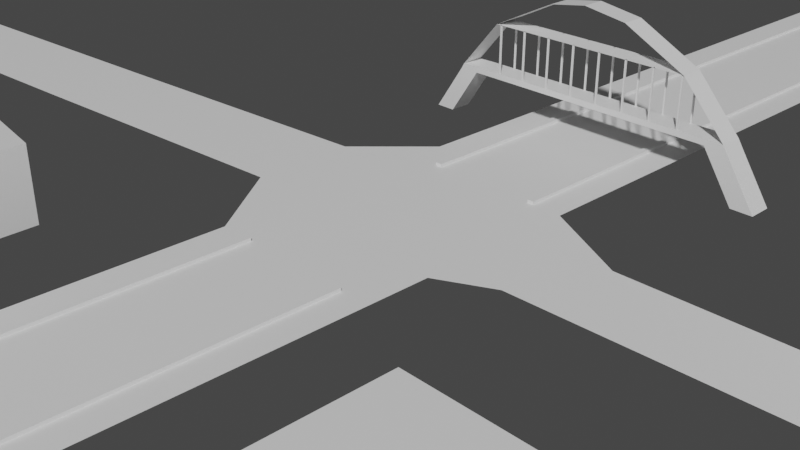 # Source: reforma.blend  (saved by Blender 2.82.7; exported with 4.5.12 LTS)
import bpy
from mathutils import Matrix  # noqa: F401  (used for matrix-valued properties, if any)

bpy.ops.wm.read_factory_settings(use_empty=True)
scene = bpy.context.scene
scene.name = 'Scene'

# ---- collections
col_collection = bpy.data.collections.new('Collection'); scene.collection.children.link(col_collection)

# ---- materials (node trees are filled in below, after node groups)
mat_marsnull = bpy.data.materials.new('MARSNULL')
mat_marsnull.use_transparent_shadow = False

# ---- material node trees
mat_marsnull.use_nodes = True; mat_marsnull.node_tree.nodes.clear()
_N = mat_marsnull.node_tree.nodes; _L = mat_marsnull.node_tree.links
n0 = _N.new('ShaderNodeOutputMaterial'); n0.name = 'Material Output'; n0.location = (300, 300)
n1 = _N.new('ShaderNodeBsdfPrincipled'); n1.name = 'Principled BSDF'; n1.location = (10, 300)
n1.distribution = 'GGX'
n1.subsurface_method = 'BURLEY'
n1.inputs[3].default_value = 1.45
n1.inputs[27].default_value = (0.0, 0.0, 0.0, 1.0)
n1.inputs[28].default_value = 1.0
_L.new(n1.outputs[0], n0.inputs[0])
n0.is_active_output = True

# ---- world
world_world = bpy.data.worlds.new('World'); scene.world = world_world
world_world.use_nodes = True; world_world.node_tree.nodes.clear()
_N = world_world.node_tree.nodes; _L = world_world.node_tree.links
n0 = _N.new('ShaderNodeOutputWorld'); n0.name = 'World Output'; n0.location = (300, 300)
n1 = _N.new('ShaderNodeBackground'); n1.name = 'Background'; n1.location = (10, 300)
n1.inputs[0].default_value = (0.05088, 0.05088, 0.05088, 1.0)
_L.new(n1.outputs[0], n0.inputs[0])
n0.is_active_output = True
world_world.color = (0.05088, 0.05088, 0.05088)
world_world.use_sun_shadow = False
world_world.sun_shadow_jitter_overblur = 0.0

# ---- cameras
cam_camera = bpy.data.cameras.new('Camera')
cam_camera.clip_end = 100.0
cam_camera.ortho_scale = 7.314

# ---- meshes
me_plane = bpy.data.meshes.new('Plane')
me_plane.from_pydata([(7.596, -0.4635, 0.001617), (7.596, -0.2453, 0.001617), (7.596, 0.1365, 0.001617), (-41.05, 0.3503, 0.001617), (-40.91, -0.5458, 0.001617), (-12.71, -0.2833, 0.001617), (-15.53, -0.3095, 0.001617), (-18.35, -0.3358, 0.001617), (-21.17, -0.362, 0.001617), (-23.99, -0.3883, 0.001617), (-26.81, -0.4145, 0.001617), (-29.63, -0.4408, 0.001617), (-32.45, -0.467, 0.001617), (-35.27, -0.4933, 0.001617), (-38.09, -0.5195, 0.001617), (-12.94, 0.6052, 0.001617), (-15.75, 0.5797, 0.001617), (-18.56, 0.5542, 0.001617), (-21.37, 0.5287, 0.001617), (-24.19, 0.5033, 0.001617), (-27.0, 0.4778, 0.001617), (-29.81, 0.4523, 0.001617), (-32.62, 0.4268, 0.001617), (-35.43, 0.4013, 0.001617), (-38.24, 0.3758, 0.001617), (9.13, -0.2662, 0.001618), (44.48, -0.1279, 0.001618), (44.43, 0.5305, 0.001618), (-4.445, 2.981, 0.001617), (5.082, 2.981, 0.001617), (-5.047, 2.456, 0.001617), (-4.445, 2.456, 0.001617), (20.12, 0.4932, 0.001618), (24.98, 0.5006, 0.001618), (29.84, 0.5081, 0.001618), (11.96, -0.2344, 0.001618), (34.7, 0.5155, 0.001618), (39.57, 0.523, 0.001618), (17.38, -0.2167, 0.001618), (22.8, -0.1989, 0.001618), (28.22, -0.1812, 0.001618), (33.64, -0.1634, 0.001618), (39.06, -0.1457, 0.001618), (15.26, 0.4857, 0.001618), (7.515, 0.5947, 0.001617), (7.596, 10.68, 0.001617), (-7.561, 10.68, 0.001617), (-82.11, -0.005937, 0.001617), (-81.97, -0.902, 0.001617), (-78.81, -0.8746, 0.001617), (-75.65, -0.8472, 0.001617), (-72.49, -0.8198, 0.001617), (-69.34, -0.7924, 0.001617), (-66.18, -0.765, 0.001617), (-63.02, -0.7376, 0.001617), (-59.86, -0.7102, 0.001617), (-56.7, -0.6828, 0.001617), (-53.54, -0.6554, 0.001617), (-50.38, -0.628, 0.001617), (-47.22, -0.6006, 0.001617), (-44.06, -0.5732, 0.001617), (-44.21, 0.3229, 0.001617), (-47.37, 0.2955, 0.001617), (-50.52, 0.2681, 0.001617), (-53.68, 0.2407, 0.001617), (-56.84, 0.2133, 0.001617), (-60.0, 0.1859, 0.001617), (-63.16, 0.1585, 0.001617), (-66.32, 0.1311, 0.001617), (-69.48, 0.1037, 0.001617), (-72.64, 0.07628, 0.001617), (-75.8, 0.04888, 0.001617), (-78.96, 0.02147, 0.001617), (-7.561, -14.14, 0.001617), (7.596, -14.14, 0.001617), (-7.561, -4.65, 0.001617), (-7.561, -4.127, 0.001617), (-7.561, -3.603, 0.001617), (-7.561, -3.08, 0.001617), (-7.561, -2.557, 0.001617), (-7.561, -2.033, 0.001617), (-7.561, -1.51, 0.001617), (-7.561, -0.9868, 0.001617), (7.596, -0.9868, 0.001617), (7.596, -1.51, 0.001617), (7.596, -2.033, 0.001617), (7.596, -2.557, 0.001617), (7.596, -3.08, 0.001617), (7.596, -3.603, 0.001617), (7.596, -4.127, 0.001617), (7.596, -4.65, 0.001617), (7.596, 4.557, 0.001617), (7.596, 4.031, 0.001617), (7.596, 3.506, 0.001617), (7.596, 2.981, 0.001617), (7.596, 2.456, 0.001617), (7.596, 1.93, 0.001617), (7.596, 1.405, 0.001617), (7.596, 0.8799, 0.001617), (-7.561, 1.176, 0.001617), (-7.561, 1.405, 0.001617), (-7.561, 1.93, 0.001617), (-7.561, 2.456, 0.001617), (-7.561, 2.981, 0.001617), (-7.561, 3.506, 0.001617), (-7.561, 4.031, 0.001617), (-7.561, 4.557, 0.001617), (5.082, 2.456, 0.001617), (-5.047, 1.93, 0.001617), (-4.445, 1.93, 0.001617), (5.082, 1.93, 0.001617), (-5.047, 1.405, 0.001617), (-4.445, 1.405, 0.001617), (5.082, 1.405, 0.001617), (-5.047, 0.8799, 0.001617), (-4.445, 0.8799, 0.001617), (5.082, 0.8799, 0.001617), (-5.047, -4.65, 0.001617), (-4.445, -4.65, 0.001617), (5.082, -4.65, 0.001617), (-5.047, -4.127, 0.001617), (-4.445, -4.127, 0.001617), (5.082, -4.127, 0.001617), (-5.047, -3.603, 0.001617), (-4.445, -3.603, 0.001617), (5.082, -3.603, 0.001617), (-5.047, -3.08, 0.001617), (7.596, -5.513, 0.001617), (7.596, -6.375, 0.001617), (7.596, -7.238, 0.001617), (7.596, -8.101, 0.001617), (7.596, -8.964, 0.001617), (7.596, -9.826, 0.001617), (7.596, -10.69, 0.001617), (7.596, -11.55, 0.001617), (7.596, -12.41, 0.001617), (7.596, -13.28, 0.001617), (-7.561, -13.28, 0.001617), (-7.561, -12.41, 0.001617), (-7.561, -11.55, 0.001617), (-7.561, -10.69, 0.001617), (-7.561, -9.826, 0.001617), (-7.561, -8.964, 0.001617), (-7.561, -8.101, 0.001617), (-7.561, -7.238, 0.001617), (-7.561, -6.375, 0.001617), (-7.561, -5.513, 0.001617), (-7.561, 5.237, 0.001617), (-7.561, 5.917, 0.001617), (-7.561, 6.597, 0.001617), (-7.561, 7.277, 0.001617), (-7.561, 7.957, 0.001617), (-7.561, 8.637, 0.001617), (-7.561, 9.317, 0.001617), (-7.561, 9.997, 0.001617), (7.596, 9.997, 0.001617), (7.596, 9.317, 0.001617), (7.596, 8.637, 0.001617), (7.596, 7.957, 0.001617), (7.596, 7.277, 0.001617), (7.596, 6.597, 0.001617), (7.596, 5.917, 0.001617), (7.596, 5.237, 0.001617), (-4.445, -3.08, 0.001617), (5.082, -3.08, 0.001617), (-5.047, -2.557, 0.001617), (-4.445, -2.557, 0.001617), (5.082, -2.557, 0.001617), (-5.047, -2.033, 0.001617), (-4.445, -2.033, 0.001617), (5.082, -2.033, 0.001617), (-5.047, -1.51, 0.001617), (-4.445, -1.51, 0.001617), (5.082, -1.51, 0.001617), (-5.047, -0.9868, 0.001617), (-4.445, -0.9868, 0.001617), (5.082, -0.9868, 0.001617), (-5.047, -14.14, 0.001617), (-4.445, -14.14, 0.001617), (5.082, -14.14, 0.001617), (5.082, 10.68, 0.001617), (-4.445, 10.68, 0.001617), (-5.047, 10.68, 0.001617), (-5.047, 2.981, 0.001617), (5.082, 3.506, 0.001617), (-4.445, 3.506, 0.001617), (-5.047, 3.506, 0.001617), (5.082, 4.031, 0.001617), (-4.445, 4.031, 0.001617), (-5.047, 4.031, 0.001617), (5.082, 4.557, 0.001617), (-4.445, 4.557, 0.001617), (-5.047, 4.557, 0.001617), (5.082, -5.513, 0.001617), (-4.445, -5.513, 0.001617), (-5.047, -5.513, 0.001617), (5.082, -6.375, 0.001617), (-4.445, -6.375, 0.001617), (-5.047, -6.375, 0.001617), (5.082, -7.238, 0.001617), (-4.445, -7.238, 0.001617), (-5.047, -7.238, 0.001617), (5.082, -8.101, 0.001617), (-4.445, -8.101, 0.001617), (-5.047, -8.101, 0.001617), (5.082, -8.964, 0.001617), (-4.445, -8.964, 0.001617), (-5.047, -8.964, 0.001617), (5.082, -9.826, 0.001617), (-4.445, -9.826, 0.001617), (-5.047, -9.826, 0.001617), (5.082, -10.69, 0.001617), (-4.445, -10.69, 0.001617), (-5.047, -10.69, 0.001617), (5.082, -11.55, 0.001617), (-4.445, -11.55, 0.001617), (-5.047, -11.55, 0.001617), (5.082, -12.41, 0.001617), (-4.445, -12.41, 0.001617), (-5.047, -12.41, 0.001617), (5.082, -13.28, 0.001617), (-4.445, -13.28, 0.001617), (-5.047, -13.28, 0.001617), (5.082, 5.237, 0.001617), (-4.445, 5.237, 0.001617), (-5.047, 5.237, 0.001617), (5.082, 5.917, 0.001617), (-4.445, 5.917, 0.001617), (-5.047, 5.917, 0.001617), (5.082, 6.597, 0.001617), (-4.445, 6.597, 0.001617), (-5.047, 6.597, 0.001617), (5.082, 7.277, 0.001617), (-4.445, 7.277, 0.001617), (-5.047, 7.277, 0.001617), (5.082, 7.957, 0.001617), (-4.445, 7.957, 0.001617), (-5.047, 7.957, 0.001617), (5.082, 8.637, 0.001617), (-4.445, 8.637, 0.001617), (-5.047, 8.637, 0.001617), (5.082, 9.317, 0.001617), (-4.445, 9.317, 0.001617), (-5.047, 9.317, 0.001617), (5.082, 9.997, 0.001617), (-4.445, 9.997, 0.001617), (-5.047, 9.997, 0.001617), (4.532, 7.277, 0.001617), (4.532, 6.597, 0.001617), (4.532, 5.917, 0.001617), (4.532, 5.237, 0.001617), (4.532, -13.28, 0.001617), (4.532, -12.41, 0.001617), (4.532, -11.55, 0.001617), (4.532, -10.69, 0.001617), (4.532, -9.826, 0.001617), (4.532, -8.964, 0.001617), (4.532, -8.101, 0.001617), (4.532, -7.238, 0.001617), (4.532, -6.375, 0.001617), (4.532, -5.513, 0.001617), (4.532, 4.557, 0.001617), (4.532, 4.031, 0.001617), (4.532, 3.506, 0.001617), (4.532, 2.981, 0.001617), (4.532, 2.456, 0.001617), (4.532, 1.93, 0.001617), (4.532, 1.405, 0.001617), (4.532, 0.8799, 0.001617), (4.532, -4.65, 0.001617), (4.532, -4.127, 0.001617), (4.532, -3.603, 0.001617), (4.532, -3.08, 0.001617), (4.532, -2.557, 0.001617), (4.532, -2.033, 0.001617), (4.532, -1.51, 0.001617), (4.532, -0.9868, 0.001617), (4.532, -14.14, 0.001617), (4.532, 10.68, 0.001617), (4.532, 7.957, 0.001617), (4.532, 8.637, 0.001617), (4.532, 9.317, 0.001617), (4.532, 9.997, 0.001617), (-4.445, -13.28, 0.2567), (-5.047, -13.28, 0.2567), (-4.445, -12.41, 0.2567), (-5.047, -12.41, 0.2567), (-4.445, -11.55, 0.2567), (-5.047, -11.55, 0.2567), (-4.445, -10.69, 0.2567), (-5.047, -10.69, 0.2567), (-4.445, -9.826, 0.2567), (-5.047, -9.826, 0.2567), (-4.445, -8.964, 0.2567), (-5.047, -8.964, 0.2567), (-4.445, -8.101, 0.2567), (-5.047, -8.101, 0.2567), (-4.445, -7.238, 0.2567), (-5.047, -7.238, 0.2567), (-4.445, -6.375, 0.2567), (-5.047, -6.375, 0.2567), (-4.445, -5.513, 0.2567), (-5.047, -5.513, 0.2567), (-4.445, -4.65, 0.2567), (-5.047, -4.65, 0.2567), (-4.445, -4.127, 0.2567), (-5.047, -4.127, 0.2567), (-4.445, -3.603, 0.2567), (-5.047, -3.603, 0.2567), (-4.445, -3.08, 0.2567), (-5.047, -3.08, 0.2567), (-4.445, -2.557, 0.2567), (-5.047, -2.557, 0.2567), (-4.445, -2.033, 0.2567), (-5.047, -2.033, 0.2567), (-4.445, -1.51, 0.2567), (-5.047, -1.51, 0.2567), (-4.445, -0.9868, 0.2567), (-5.047, -0.9868, 0.2567), (-4.445, -14.14, 0.2567), (-5.047, -14.14, 0.2567), (5.082, -13.28, 0.2567), (5.082, -12.41, 0.2567), (5.082, -11.55, 0.2567), (5.082, -10.69, 0.2567), (5.082, -9.826, 0.2567), (5.082, -8.964, 0.2567), (5.082, -8.101, 0.2567), (5.082, -7.238, 0.2567), (5.082, -6.375, 0.2567), (5.082, -5.513, 0.2567), (5.082, -4.65, 0.2567), (5.082, -4.127, 0.2567), (5.082, -3.603, 0.2567), (5.082, -3.08, 0.2567), (5.082, -2.557, 0.2567), (5.082, -2.033, 0.2567), (5.082, -1.51, 0.2567), (5.082, -0.9868, 0.2567), (5.082, -14.14, 0.2567), (4.532, -13.28, 0.2567), (4.532, -12.41, 0.2567), (4.532, -11.55, 0.2567), (4.532, -10.69, 0.2567), (4.532, -9.826, 0.2567), (4.532, -8.964, 0.2567), (4.532, -8.101, 0.2567), (4.532, -7.238, 0.2567), (4.532, -6.375, 0.2567), (4.532, -5.513, 0.2567), (4.532, -4.65, 0.2567), (4.532, -4.127, 0.2567), (4.532, -3.603, 0.2567), (4.532, -3.08, 0.2567), (4.532, -2.557, 0.2567), (4.532, -2.033, 0.2567), (4.532, -1.51, 0.2567), (4.532, -0.9868, 0.2567), (4.532, -14.14, 0.2567), (-4.445, 7.277, 0.2567), (-5.047, 7.277, 0.2567), (-4.445, 6.597, 0.2567), (-5.047, 6.597, 0.2567), (-4.445, 5.917, 0.2567), (-5.047, 5.917, 0.2567), (-4.445, 5.237, 0.2567), (-5.047, 5.237, 0.2567), (-4.445, 4.557, 0.2567), (-5.047, 4.557, 0.2567), (-4.445, 4.031, 0.2567), (-5.047, 4.031, 0.2567), (-4.445, 3.506, 0.2567), (-5.047, 3.506, 0.2567), (-4.445, 2.981, 0.2567), (-5.047, 2.981, 0.2567), (-4.445, 2.456, 0.2567), (-5.047, 2.456, 0.2567), (-4.445, 1.93, 0.2567), (-5.047, 1.93, 0.2567), (-4.445, 1.405, 0.2567), (-5.047, 1.405, 0.2567), (-4.445, 0.8799, 0.2567), (-5.047, 0.8799, 0.2567), (-5.047, 10.68, 0.2567), (-4.445, 10.68, 0.2567), (-4.445, 7.957, 0.2567), (-5.047, 7.957, 0.2567), (-4.445, 8.637, 0.2567), (-5.047, 8.637, 0.2567), (-4.445, 9.317, 0.2567), (-5.047, 9.317, 0.2567), (-4.445, 9.997, 0.2567), (-5.047, 9.997, 0.2567), (4.532, 10.68, 0.2567), (5.082, 10.68, 0.2567), (5.082, 9.317, 0.2567), (5.082, 9.997, 0.2567), (5.082, 8.637, 0.2567), (5.082, 7.957, 0.2567), (5.082, 7.277, 0.2567), (5.082, 6.597, 0.2567), (5.082, 5.917, 0.2567), (5.082, 5.237, 0.2567), (5.082, 4.557, 0.2567), (5.082, 4.031, 0.2567), (5.082, 3.506, 0.2567), (5.082, 2.981, 0.2567), (5.082, 2.456, 0.2567), (5.082, 1.93, 0.2567), (5.082, 1.405, 0.2567), (5.082, 0.8799, 0.2567), (4.532, 7.277, 0.2567), (4.532, 6.597, 0.2567), (4.532, 5.917, 0.2567), (4.532, 5.237, 0.2567), (4.532, 4.557, 0.2567), (4.532, 4.031, 0.2567), (4.532, 3.506, 0.2567), (4.532, 2.981, 0.2567), (4.532, 2.456, 0.2567), (4.532, 1.93, 0.2567), (4.532, 1.405, 0.2567), (4.532, 0.8799, 0.2567), (4.532, 7.957, 0.2567), (4.532, 8.637, 0.2567), (4.532, 9.317, 0.2567), (4.532, 9.997, 0.2567), (1.575, 0.5082, 0.001617), (1.167, -0.4751, 0.001617), (-4.445, -0.05344, 0.001617), (-7.058, -0.6135, 0.001617), (-6.556, -0.2401, 0.001617), (-6.053, 0.1332, 0.001617), (-5.55, 0.5066, 0.001617), (-11.87, 0.7194, 0.001617), (-10.79, 0.8336, 0.001617), (-9.714, 0.9478, 0.001617), (-8.638, 1.062, 0.001617), (-4.445, -0.8001, 0.001617), (-4.445, -0.4268, 0.001617), (-4.445, -0.2401, 0.001617)], [], [(14, 13, 23, 24), (13, 12, 22, 23), (12, 11, 21, 22), (11, 10, 20, 21), (10, 9, 19, 20), (9, 8, 18, 19), (8, 7, 17, 18), (7, 6, 16, 17), (244, 155, 45, 180), (222, 177, 73, 137), (49, 72, 47, 48), (4, 3, 61, 60), (60, 61, 62, 59), (59, 62, 63, 58), (58, 63, 64, 57), (57, 64, 65, 56), (56, 65, 66, 55), (55, 66, 67, 54), (54, 67, 68, 53), (53, 68, 69, 52), (52, 69, 70, 51), (51, 70, 71, 50), (50, 71, 72, 49), (44, 2, 43), (2, 1, 25), (24, 3, 4, 14), (174, 171, 81, 82), (171, 168, 80, 81), (168, 165, 79, 80), (165, 126, 78, 79), (126, 123, 77, 78), (123, 120, 76, 77), (120, 117, 75, 76), (116, 98, 97, 113), (113, 97, 96, 110), (110, 96, 95, 107), (107, 95, 94, 29), (29, 94, 93, 184), (184, 93, 92, 187), (187, 92, 91, 190), (1, 25, 0), (35, 0, 25), (38, 35, 43, 32), (26, 42, 37, 27), (42, 41, 36, 37), (41, 40, 34, 36), (40, 39, 33, 34), (39, 38, 32, 33), (216, 213, 290, 288), (269, 260, 194, 118), (90, 127, 193, 119), (275, 276, 357, 356), (260, 259, 197, 194), (127, 128, 196, 193), (254, 255, 344, 343), (259, 258, 200, 197), (128, 129, 199, 196), (164, 125, 333, 334), (258, 257, 203, 200), (129, 130, 202, 199), (177, 222, 284, 320), (257, 256, 206, 203), (130, 131, 205, 202), (212, 215, 287, 289), (256, 255, 209, 206), (131, 132, 208, 205), (253, 254, 343, 342), (255, 254, 212, 209), (132, 133, 211, 208), (120, 123, 308, 306), (117, 195, 146, 75), (195, 198, 145, 146), (198, 201, 144, 145), (201, 204, 143, 144), (204, 207, 142, 143), (207, 210, 141, 142), (210, 213, 140, 141), (213, 216, 139, 140), (216, 219, 138, 139), (219, 222, 137, 138), (190, 91, 162, 223), (223, 162, 161, 226), (226, 161, 160, 229), (229, 160, 159, 232), (232, 159, 158, 235), (235, 158, 157, 238), (238, 157, 156, 241), (241, 156, 155, 244), (254, 253, 215, 212), (133, 134, 214, 211), (221, 178, 319, 283), (253, 252, 218, 215), (134, 135, 217, 214), (211, 214, 323, 324), (252, 251, 221, 218), (135, 136, 220, 217), (184, 187, 404, 405), (185, 188, 369, 371), (106, 192, 225, 147), (238, 241, 395, 397), (239, 242, 389, 387), (147, 225, 228, 148), (281, 280, 424, 425), (182, 246, 392, 383), (148, 228, 231, 149), (113, 110, 408, 409), (189, 186, 372, 370), (149, 231, 234, 150), (268, 116, 410, 422), (243, 240, 388, 390), (150, 234, 237, 151), (282, 281, 425, 426), (112, 109, 377, 379), (151, 237, 240, 152), (226, 229, 400, 401), (227, 230, 361, 363), (152, 240, 243, 153), (261, 262, 416, 415), (108, 111, 380, 378), (153, 243, 246, 154), (105, 189, 192, 106), (231, 228, 364, 362), (187, 190, 403, 404), (104, 186, 189, 105), (188, 191, 367, 369), (241, 244, 396, 395), (103, 183, 186, 104), (242, 245, 391, 389), (262, 263, 417, 416), (102, 30, 183, 103), (181, 182, 383, 384), (110, 107, 407, 408), (101, 108, 30, 102), (192, 189, 370, 368), (263, 264, 418, 417), (100, 111, 108, 101), (246, 243, 390, 392), (229, 232, 399, 400), (99, 114, 111, 100), (109, 31, 375, 377), (180, 278, 393, 394), (89, 90, 119, 122), (270, 269, 118, 121), (252, 253, 342, 341), (88, 89, 122, 125), (271, 270, 121, 124), (124, 121, 305, 307), (87, 88, 125, 164), (272, 271, 124, 163), (220, 179, 339, 321), (86, 87, 164, 167), (273, 272, 163, 166), (219, 216, 288, 286), (85, 86, 167, 170), (274, 273, 166, 169), (251, 252, 341, 340), (84, 85, 170, 173), (275, 274, 169, 172), (125, 122, 332, 333), (83, 84, 173, 176), (276, 275, 172, 175), (215, 218, 285, 287), (136, 74, 179, 220), (251, 277, 178, 221), (277, 251, 340, 358), (154, 246, 182, 46), (230, 233, 359, 361), (264, 265, 419, 418), (35, 25, 2, 43), (245, 282, 278, 181), (117, 120, 306, 304), (214, 217, 322, 323), (195, 117, 304, 302), (121, 118, 303, 305), (222, 219, 286, 284), (118, 194, 301, 303), (122, 119, 331, 332), (218, 221, 283, 285), (115, 268, 267, 112), (112, 267, 266, 109), (109, 266, 265, 31), (31, 265, 264, 28), (28, 264, 263, 185), (185, 263, 262, 188), (188, 262, 261, 191), (242, 281, 282, 245), (239, 280, 281, 242), (236, 279, 280, 239), (233, 247, 279, 236), (230, 248, 247, 233), (227, 249, 248, 230), (224, 250, 249, 227), (191, 261, 250, 224), (119, 193, 330, 331), (217, 220, 321, 322), (198, 195, 302, 300), (194, 197, 299, 301), (178, 177, 320, 319), (193, 196, 329, 330), (201, 198, 300, 298), (197, 200, 297, 299), (174, 175, 317, 318), (171, 174, 318, 316), (303, 301, 302, 304), (301, 299, 300, 302), (299, 297, 298, 300), (297, 295, 296, 298), (295, 293, 294, 296), (293, 291, 292, 294), (291, 289, 290, 292), (289, 287, 288, 290), (287, 285, 286, 288), (285, 283, 284, 286), (305, 303, 304, 306), (307, 305, 306, 308), (309, 307, 308, 310), (311, 309, 310, 312), (313, 311, 312, 314), (315, 313, 314, 316), (317, 315, 316, 318), (283, 319, 320, 284), (321, 339, 358, 340), (338, 337, 356, 357), (337, 336, 355, 356), (336, 335, 354, 355), (335, 334, 353, 354), (334, 333, 352, 353), (333, 332, 351, 352), (332, 331, 350, 351), (322, 321, 340, 341), (323, 322, 341, 342), (324, 323, 342, 343), (325, 324, 343, 344), (326, 325, 344, 345), (327, 326, 345, 346), (328, 327, 346, 347), (329, 328, 347, 348), (330, 329, 348, 349), (331, 330, 349, 350), (163, 124, 307, 309), (255, 256, 345, 344), (274, 275, 356, 355), (208, 211, 324, 325), (123, 126, 310, 308), (256, 257, 346, 345), (273, 274, 355, 354), (209, 212, 289, 291), (167, 164, 334, 335), (257, 258, 347, 346), (272, 273, 354, 353), (213, 210, 292, 290), (166, 163, 309, 311), (258, 259, 348, 347), (271, 272, 353, 352), (205, 208, 325, 326), (126, 165, 312, 310), (259, 260, 349, 348), (270, 271, 352, 351), (206, 209, 291, 293), (170, 167, 335, 336), (260, 269, 350, 349), (269, 270, 351, 350), (210, 207, 294, 292), (169, 166, 311, 313), (202, 205, 326, 327), (165, 168, 314, 312), (203, 206, 293, 295), (173, 170, 336, 337), (207, 204, 296, 294), (276, 176, 338, 357), (172, 169, 313, 315), (199, 202, 327, 328), (179, 277, 358, 339), (168, 171, 316, 314), (200, 203, 295, 297), (176, 173, 337, 338), (204, 201, 298, 296), (175, 172, 315, 317), (196, 199, 328, 329), (368, 367, 365, 366), (366, 365, 363, 364), (364, 363, 361, 362), (362, 361, 359, 360), (360, 359, 385, 386), (386, 385, 387, 388), (388, 387, 389, 390), (390, 389, 391, 392), (370, 369, 367, 368), (372, 371, 369, 370), (374, 373, 371, 372), (376, 375, 373, 374), (378, 377, 375, 376), (380, 379, 377, 378), (382, 381, 379, 380), (392, 391, 384, 383), (228, 225, 366, 364), (245, 181, 384, 391), (111, 114, 382, 380), (224, 227, 363, 365), (115, 112, 379, 381), (240, 237, 386, 388), (186, 183, 374, 372), (236, 239, 387, 385), (28, 185, 371, 373), (225, 192, 368, 366), (191, 224, 365, 367), (237, 234, 360, 386), (183, 30, 376, 374), (233, 236, 385, 359), (114, 115, 381, 382), (31, 28, 373, 375), (234, 231, 362, 360), (30, 108, 378, 376), (415, 403, 402, 414), (414, 402, 401, 413), (413, 401, 400, 412), (412, 400, 399, 411), (411, 399, 398, 423), (423, 398, 397, 424), (424, 397, 395, 425), (425, 395, 396, 426), (416, 404, 403, 415), (417, 405, 404, 416), (418, 406, 405, 417), (419, 407, 406, 418), (420, 408, 407, 419), (421, 409, 408, 420), (422, 410, 409, 421), (426, 396, 394, 393), (280, 279, 423, 424), (244, 180, 394, 396), (223, 226, 401, 402), (279, 247, 411, 423), (116, 113, 409, 410), (247, 248, 412, 411), (235, 238, 397, 398), (29, 184, 405, 406), (248, 249, 413, 412), (190, 223, 402, 403), (249, 250, 414, 413), (267, 268, 422, 421), (278, 282, 426, 393), (250, 261, 415, 414), (232, 235, 398, 399), (266, 267, 421, 420), (107, 29, 406, 407), (265, 266, 420, 419), (6, 5, 15, 16), (437, 433, 114, 99), (83, 176, 0), (98, 44, 43), (116, 44, 98), (2, 44, 116, 268), (15, 5, 82), (1, 0, 176, 276), (268, 115, 427, 2), (174, 438, 175), (175, 428, 2, 276), (2, 276, 1), (427, 115, 433), (427, 428, 2), (427, 429, 428), (429, 432, 431, 440), (440, 431, 439), (430, 438, 439, 431), (174, 82, 430, 438), (433, 429, 427), (114, 433, 115), (432, 429, 433), (15, 82, 430, 434), (434, 430, 431, 435), (435, 431, 432, 436), (436, 432, 433, 437), (428, 175, 439), (428, 429, 439)])
_uv = me_plane.uv_layers.new(name='UVMap')
_uv.uv.foreach_set('vector', [0.0, 0.0, 0.0, 0.0, 0.0, 0.0, 0.0, 0.0, 0.0, 0.0, 0.0, 0.0, 0.0, 0.0, 0.0, 0.0, 0.0, 0.0, 0.0, 0.0, 0.0, 0.0, 0.0, 0.0, 0.0, 0.0, 0.0, 0.0, 0.0, 0.0, 0.0, 0.0, 0.0, 0.0, 0.0, 0.0, 0.0, 0.0, 0.0, 0.0, 0.0, 0.0, 0.0, 0.0, 0.0, 0.0, 0.0, 0.0, 0.0, 0.0, 0.0, 0.0, 0.0, 0.0, 0.0, 0.0, 0.0, 0.0, 0.0, 0.0, 0.0, 0.0, 0.0, 0.0, 0.0, 0.0, 0.0, 0.0, 0.0, 0.0, 0.0, 0.0, 0.0, 0.0, 0.0, 0.0, 0.0, 0.0, 0.0, 0.0, 0.0, 0.0, 0.0, 0.0, 0.0, 0.0, 0.0, 0.0, 0.0, 0.0, 0.0, 0.0, 0.0, 0.0, 0.0, 0.0, 0.0, 0.0, 0.0, 0.0, 0.0, 0.0, 0.0, 0.0, 0.0, 0.0, 0.0, 0.0, 0.0, 0.0, 0.0, 0.0, 0.0, 0.0, 0.0, 0.0, 0.0, 0.0, 0.0, 0.0, 0.0, 0.0, 0.0, 0.0, 0.0, 0.0, 0.0, 0.0, 0.0, 0.0, 0.0, 0.0, 0.0, 0.0, 0.0, 0.0, 0.0, 0.0, 0.0, 0.0, 0.0, 0.0, 0.0, 0.0, 0.0, 0.0, 0.0, 0.0, 0.0, 0.0, 0.0, 0.0, 0.0, 0.0, 0.0, 0.0, 0.0, 0.0, 0.0, 0.0, 0.0, 0.0, 0.0, 0.0, 0.0, 0.0, 0.0, 0.0, 0.0, 0.0, 0.0, 0.0, 0.0, 0.0, 0.0, 0.0, 0.0, 0.0, 0.0, 0.0, 0.0, 0.0, 0.0, 0.0, 0.0, 0.0, 0.0, 0.0, 0.0, 0.0, 0.0, 0.0, 0.0, 0.0, 0.0, 0.0, 0.0, 0.0, 0.0, 0.0, 0.0, 0.0, 0.0, 0.0, 0.0, 0.0, 0.0, 0.0, 0.0, 0.0, 0.0, 0.0, 0.0, 0.0, 0.0, 0.0, 0.0, 0.0, 0.0, 0.0, 0.0, 0.0, 0.0, 0.0, 0.0, 0.0, 0.0, 0.0, 0.0, 0.0, 0.0, 0.0, 0.0, 0.0, 0.0, 0.0, 0.0, 0.0, 0.0, 0.0, 0.0, 0.0, 0.0, 0.0, 0.0, 0.0, 0.0, 0.0, 0.0, 0.0, 0.0, 0.0, 0.0, 0.0, 0.0, 0.0, 0.0, 0.0, 0.0, 0.0, 0.0, 0.0, 0.0, 0.0, 0.0, 0.0, 0.0, 0.0, 0.0, 0.0, 0.0, 0.0, 0.0, 0.0, 0.0, 0.0, 0.0, 0.0, 0.0, 0.0, 0.0, 0.0, 0.0, 0.0, 0.0, 0.0, 0.0, 0.0, 0.0, 0.0, 0.0, 0.0, 0.0, 0.0, 0.0, 0.0, 0.0, 0.0, 0.0, 0.0, 0.0, 0.0, 0.0, 0.0, 0.0, 0.0, 0.0, 0.0, 0.0, 0.0, 0.0, 0.0, 0.0, 0.0, 0.0, 0.0, 0.0, 0.0, 0.0, 0.0, 0.0, 0.0, 0.0, 0.0, 0.0, 0.0, 0.0, 0.0, 0.0, 0.0, 0.0, 0.0, 0.0, 0.0, 0.0, 0.0, 0.0, 0.0, 0.0, 0.0, 0.0, 0.0, 0.0, 0.0, 0.0, 0.0, 0.0, 0.0, 0.0, 0.0, 0.0, 0.0, 0.0, 0.0, 0.0, 0.0, 0.0, 0.0, 0.0, 0.0, 0.0, 0.0, 0.0, 0.0, 0.0, 0.0, 0.0, 0.0, 0.0, 0.0, 0.0, 0.0, 0.0, 0.0, 0.0, 0.0, 0.0, 0.0, 0.0, 0.0, 0.0, 0.0, 0.0, 0.0, 0.0, 0.0, 0.0, 0.0, 0.0, 0.0, 0.0, 0.0, 0.0, 0.0, 0.0, 0.0, 0.0, 0.0, 0.0, 0.0, 0.0, 0.0, 0.0, 0.0, 0.0, 0.0, 0.0, 0.0, 0.0, 0.0, 0.0, 0.0, 0.0, 0.0, 0.0, 0.0, 0.0, 0.0, 0.0, 0.0, 0.0, 0.0, 0.0, 0.0, 0.0, 0.0, 0.0, 0.0, 0.0, 0.0, 0.0, 0.0, 0.0, 0.0, 0.0, 0.0, 0.0, 0.0, 0.0, 0.0, 0.0, 0.0, 0.0, 0.0, 0.0, 0.0, 0.0, 0.0, 0.0, 0.0, 0.0, 0.0, 0.0, 0.0, 0.0, 0.0, 0.0, 0.0, 0.0, 0.0, 0.0, 0.0, 0.0, 0.0, 0.0, 0.0, 0.0, 0.0, 0.0, 0.0, 0.0, 0.0, 0.0, 0.0, 0.0, 0.0, 0.0, 0.0, 0.0, 0.0, 0.0, 0.0, 0.0, 0.0, 0.0, 0.0, 0.0, 0.0, 0.0, 0.0, 0.0, 0.0, 0.0, 0.0, 0.0, 0.0, 0.0, 0.0, 0.0, 0.0, 0.0, 0.0, 0.0, 0.0, 0.0, 0.0, 0.0, 0.0, 0.0, 0.0, 0.0, 0.0, 0.0, 0.0, 0.0, 0.0, 0.0, 0.0, 0.0, 0.0, 0.0, 0.0, 0.0, 0.0, 0.0, 0.0, 0.0, 0.0, 0.0, 0.0, 0.0, 0.0, 0.0, 0.0, 0.0, 0.0, 0.0, 0.0, 0.0, 0.0, 0.0, 0.0, 0.0, 0.0, 0.0, 0.0, 0.0, 0.0, 0.0, 0.0, 0.0, 0.0, 0.0, 0.0, 0.0, 0.0, 0.0, 0.0, 0.0, 0.0, 0.0, 0.0, 0.0, 0.0, 0.0, 0.0, 0.0, 0.0, 0.0, 0.0, 0.0, 0.0, 0.0, 0.0, 0.0, 0.0, 0.0, 0.0, 0.0, 0.0, 0.0, 0.0, 0.0, 0.0, 0.0, 0.0, 0.0, 0.0, 0.0, 0.0, 0.0, 0.0, 0.0, 0.0, 0.0, 0.0, 0.0, 0.0, 0.0, 0.0, 0.0, 0.0, 0.0, 0.0, 0.0, 0.0, 0.0, 0.0, 0.0, 0.0, 0.0, 0.0, 0.0, 0.0, 0.0, 0.0, 0.0, 0.0, 0.0, 0.0, 0.0, 0.0, 0.0, 0.0, 0.0, 0.0, 0.0, 0.0, 0.0, 0.0, 0.0, 0.0, 0.0, 0.0, 0.0, 0.0, 0.0, 0.0, 0.0, 0.0, 0.0, 0.0, 0.0, 0.0, 0.0, 0.0, 0.0, 0.0, 0.0, 0.0, 0.0, 0.0, 0.0, 0.0, 0.0, 0.0, 0.0, 0.0, 0.0, 0.0, 0.0, 0.0, 0.0, 0.0, 0.0, 0.0, 0.0, 0.0, 0.0, 0.0, 0.0, 0.0, 0.0, 0.0, 0.0, 0.0, 0.0, 0.0, 0.0, 0.0, 0.0, 0.0, 0.0, 0.0, 0.0, 0.0, 0.0, 0.0, 0.0, 0.0, 0.0, 0.0, 0.0, 0.0, 0.0, 0.0, 0.0, 0.0, 0.0, 0.0, 0.0, 0.0, 0.0, 0.0, 0.0, 0.0, 0.0, 0.0, 0.0, 0.0, 0.0, 0.0, 0.0, 0.0, 0.0, 0.0, 0.0, 0.0, 0.0, 0.0, 0.0, 0.0, 0.0, 0.0, 0.0, 0.0, 0.0, 0.0, 0.0, 0.0, 0.0, 0.0, 0.0, 0.0, 0.0, 0.0, 0.0, 0.0, 0.0, 0.0, 0.0, 0.0, 0.0, 0.0, 0.0, 0.0, 0.0, 0.0, 0.0, 0.0, 0.0, 0.0, 0.0, 0.0, 0.0, 0.0, 0.0, 0.0, 0.0, 0.0, 0.0, 0.0, 0.0, 0.0, 0.0, 0.0, 0.0, 0.0, 0.0, 0.0, 0.0, 0.0, 0.0, 0.0, 0.0, 0.0, 0.0, 0.0, 0.0, 0.0, 0.0, 0.0, 0.0, 0.0, 0.0, 0.0, 0.0, 0.0, 0.0, 0.0, 0.0, 0.0, 0.0, 0.0, 0.0, 0.0, 0.0, 0.0, 0.0, 0.0, 0.0, 0.0, 0.0, 0.0, 0.0, 0.0, 0.0, 0.0, 0.0, 0.0, 0.0, 0.0, 0.0, 0.0, 0.0, 0.0, 0.0, 0.0, 0.0, 0.0, 0.0, 0.0, 0.0, 0.0, 0.0, 0.0, 0.0, 0.0, 0.0, 0.0, 0.0, 0.0, 0.0, 0.0, 0.0, 0.0, 0.0, 0.0, 0.0, 0.0, 0.0, 0.0, 0.0, 0.0, 0.0, 0.0, 0.0, 0.0, 0.0, 0.0, 0.0, 0.0, 0.0, 0.0, 0.0, 0.0, 0.0, 0.0, 0.0, 0.0, 0.0, 0.0, 0.0, 0.0, 0.0, 0.0, 0.0, 0.0, 0.0, 0.0, 0.0, 0.0, 0.0, 0.0, 0.0, 0.0, 0.0, 0.0, 0.0, 0.0, 0.0, 0.0, 0.0, 0.0, 0.0, 0.0, 0.0, 0.0, 0.0, 0.0, 0.0, 0.0, 0.0, 0.0, 0.0, 0.0, 0.0, 0.0, 0.0, 0.0, 0.0, 0.0, 0.0, 0.0, 0.0, 0.0, 0.0, 0.0, 0.0, 0.0, 0.0, 0.0, 0.0, 0.0, 0.0, 0.0, 0.0, 0.0, 0.0, 0.0, 0.0, 0.0, 0.0, 0.0, 0.0, 0.0, 0.0, 0.0, 0.0, 0.0, 0.0, 0.0, 0.0, 0.0, 0.0, 0.0, 0.0, 0.0, 0.0, 0.0, 0.0, 0.0, 0.0, 0.0, 0.0, 0.0, 0.0, 0.0, 0.0, 0.0, 0.0, 0.0, 0.0, 0.0, 0.0, 0.0, 0.0, 0.0, 0.0, 0.0, 0.0, 0.0, 0.0, 0.0, 0.0, 0.0, 0.0, 0.0, 0.0, 0.0, 0.0, 0.0, 0.0, 0.0, 0.0, 0.0, 0.0, 0.0, 0.0, 0.0, 0.0, 0.0, 0.0, 0.0, 0.0, 0.0, 0.0, 0.0, 0.0, 0.0, 0.0, 0.0, 0.0, 0.0, 0.0, 0.0, 0.0, 0.0, 0.0, 0.0, 0.0, 0.0, 0.0, 0.0, 0.0, 0.0, 0.0, 0.0, 0.0, 0.0, 0.0, 0.0, 0.0, 0.0, 0.0, 0.0, 0.0, 0.0, 0.0, 0.0, 0.0, 0.0, 0.0, 0.0, 0.0, 0.0, 0.0, 0.0, 0.0, 0.0, 0.0, 0.0, 0.0, 0.0, 0.0, 0.0, 0.0, 0.0, 0.0, 0.0, 0.0, 0.0, 0.0, 0.0, 0.0, 0.0, 0.0, 0.0, 0.0, 0.0, 0.0, 0.0, 0.0, 0.0, 0.0, 0.0, 0.0, 0.0, 0.0, 0.0, 0.0, 0.0, 0.0, 0.0, 0.0, 0.0, 0.0, 0.0, 0.0, 0.0, 0.0, 0.0, 0.0, 0.0, 0.0, 0.0, 0.0, 0.0, 0.0, 0.0, 0.0, 0.0, 0.0, 0.0, 0.0, 0.0, 0.0, 0.0, 0.0, 0.0, 0.0, 0.0, 0.0, 0.0, 0.0, 0.0, 0.0, 0.0, 0.0, 0.0, 0.0, 0.0, 0.0, 0.0, 0.0, 0.0, 0.0, 0.0, 0.0, 0.0, 0.0, 0.0, 0.0, 0.0, 0.0, 0.0, 0.0, 0.0, 0.0, 0.0, 0.0, 0.0, 0.0, 0.0, 0.0, 0.0, 0.0, 0.0, 0.0, 0.0, 0.0, 0.0, 0.0, 0.0, 0.0, 0.0, 0.0, 0.0, 0.0, 0.0, 0.0, 0.0, 0.0, 0.0, 0.0, 0.0, 0.0, 0.0, 0.0, 0.0, 0.0, 0.0, 0.0, 0.0, 0.0, 0.0, 0.0, 0.0, 0.0, 0.0, 0.0, 0.0, 0.0, 0.0, 0.0, 0.0, 0.0, 0.0, 0.0, 0.0, 0.0, 0.0, 0.0, 0.0, 0.0, 0.0, 0.0, 0.0, 0.0, 0.0, 0.0, 0.0, 0.0, 0.0, 0.0, 0.0, 0.0, 0.0, 0.0, 0.0, 0.0, 0.0, 0.0, 0.0, 0.0, 0.0, 0.0, 0.0, 0.0, 0.0, 0.0, 0.0, 0.0, 0.0, 0.0, 0.0, 0.0, 0.0, 0.0, 0.0, 0.0, 0.0, 0.0, 0.0, 0.0, 0.0, 0.0, 0.0, 0.0, 0.0, 0.0, 0.0, 0.0, 0.0, 0.0, 0.0, 0.0, 0.0, 0.0, 0.0, 0.0, 0.0, 0.0, 0.0, 0.0, 0.0, 0.0, 0.0, 0.0, 0.0, 0.0, 0.0, 0.0, 0.0, 0.0, 0.0, 0.0, 0.0, 0.0, 0.0, 0.0, 0.0, 0.0, 0.0, 0.0, 0.0, 0.0, 0.0, 0.0, 0.0, 0.0, 0.0, 0.0, 0.0, 0.0, 0.0, 0.0, 0.0, 0.0, 0.0, 0.0, 0.0, 0.0, 0.0, 0.0, 0.0, 0.0, 0.0, 0.0, 0.0, 0.0, 0.0, 0.0, 0.0, 0.0, 0.0, 0.0, 0.0, 0.0, 0.0, 0.0, 0.0, 0.0, 0.0, 0.0, 0.0, 0.0, 0.0, 0.0, 0.0, 0.0, 0.0, 0.0, 0.0, 0.0, 0.0, 0.0, 0.0, 0.0, 0.0, 0.0, 0.0, 0.0, 0.0, 0.0, 0.0, 0.0, 0.0, 0.0, 0.0, 0.0, 0.0, 0.0, 0.0, 0.0, 0.0, 0.0, 0.0, 0.0, 0.0, 0.0, 0.0, 0.0, 0.0, 0.0, 0.0, 0.0, 0.0, 0.0, 0.0, 0.0, 0.0, 0.0, 0.0, 0.0, 0.0, 0.0, 0.0, 0.0, 0.0, 0.0, 0.0, 0.0, 0.0, 0.0, 0.0, 0.0, 0.0, 0.0, 0.0, 0.0, 0.0, 0.0, 0.0, 0.0, 0.0, 0.0, 0.0, 0.0, 0.0, 0.0, 0.0, 0.0, 0.0, 0.0, 0.0, 0.0, 0.0, 0.0, 0.0, 0.0, 0.0, 0.0, 0.0, 0.0, 0.0, 0.0, 0.0, 0.0, 0.0, 0.0, 0.0, 0.0, 0.0, 0.0, 0.0, 0.0, 0.0, 0.0, 0.0, 0.0, 0.0, 0.0, 0.0, 0.0, 0.0, 0.0, 0.0, 0.0, 0.0, 0.0, 0.0, 0.0, 0.0, 0.0, 0.0, 0.0, 0.0, 0.0, 0.0, 0.0, 0.0, 0.0, 0.0, 0.0, 0.0, 0.0, 0.0, 0.0, 0.0, 0.0, 0.0, 0.0, 0.0, 0.0, 0.0, 0.0, 0.0, 0.0, 0.0, 0.0, 0.0, 0.0, 0.0, 0.0, 0.0, 0.0, 0.0, 0.0, 0.0, 0.0, 0.0, 0.0, 0.0, 0.0, 0.0, 0.0, 0.0, 0.0, 0.0, 0.0, 0.0, 0.0, 0.0, 0.0, 0.0, 0.0, 0.0, 0.0, 0.0, 0.0, 0.0, 0.0, 0.0, 0.0, 0.0, 0.0, 0.0, 0.0, 0.0, 0.0, 0.0, 0.0, 0.0, 0.0, 0.0, 0.0, 0.0, 0.0, 0.0, 0.0, 0.0, 0.0, 0.0, 0.0, 0.0, 0.0, 0.0, 0.0, 0.0, 0.0, 0.0, 0.0, 0.0, 0.0, 0.0, 0.0, 0.0, 0.0, 0.0, 0.0, 0.0, 0.0, 0.0, 0.0, 0.0, 0.0, 0.0, 0.0, 0.0, 0.0, 0.0, 0.0, 0.0, 0.0, 0.0, 0.0, 0.0, 0.0, 0.0, 0.0, 0.0, 0.0, 0.0, 0.0, 0.0, 0.0, 0.0, 0.0, 0.0, 0.0, 0.0, 0.0, 0.0, 0.0, 0.0, 0.0, 0.0, 0.0, 0.0, 0.0, 0.0, 0.0, 0.0, 0.0, 0.0, 0.0, 0.0, 0.0, 0.0, 0.0, 0.0, 0.0, 0.0, 0.0, 0.0, 0.0, 0.0, 0.0, 0.0, 0.0, 0.0, 0.0, 0.0, 0.0, 0.0, 0.0, 0.0, 0.0, 0.0, 0.0, 0.0, 0.0, 0.0, 0.0, 0.0, 0.0, 0.0, 0.0, 0.0, 0.0, 0.0, 0.0, 0.0, 0.0, 0.0, 0.0, 0.0, 0.0, 0.0, 0.0, 0.0, 0.0, 0.0, 0.0, 0.0, 0.0, 0.0, 0.0, 0.0, 0.0, 0.0, 0.0, 0.0, 0.0, 0.0, 0.0, 0.0, 0.0, 0.0, 0.0, 0.0, 0.0, 0.0, 0.0, 0.0, 0.0, 0.0, 0.0, 0.0, 0.0, 0.0, 0.0, 0.0, 0.0, 0.0, 0.0, 0.0, 0.0, 0.0, 0.0, 0.0, 0.0, 0.0, 0.0, 0.0, 0.0, 0.0, 0.0, 0.0, 0.0, 0.0, 0.0, 0.0, 0.0, 0.0, 0.0, 0.0, 0.0, 0.0, 0.0, 0.0, 0.0, 0.0, 0.0, 0.0, 0.0, 0.0, 0.0, 0.0, 0.0, 0.0, 0.0, 0.0, 0.0, 0.0, 0.0, 0.0, 0.0, 0.0, 0.0, 0.0, 0.0, 0.0, 0.0, 0.0, 0.0, 0.0, 0.0, 0.0, 0.0, 0.0, 0.0, 0.0, 0.0, 0.0, 0.0, 0.0, 0.0, 0.0, 0.0, 0.0, 0.0, 0.0, 0.0, 0.0, 0.0, 0.0, 0.0, 0.0, 0.0, 0.0, 0.0, 0.0, 0.0, 0.0, 0.0, 0.0, 0.0, 0.0, 0.0, 0.0, 0.0, 0.0, 0.0, 0.0, 0.0, 0.0, 0.0, 0.0, 0.0, 0.0, 0.0, 0.0, 0.0, 0.0, 0.0, 0.0, 0.0, 0.0, 0.0, 0.0, 0.0, 0.0, 0.0, 0.0, 0.0, 0.0, 0.0, 0.0, 0.0, 0.0, 0.0, 0.0, 0.0, 0.0, 0.0, 0.0, 0.0, 0.0, 0.0, 0.0, 0.0, 0.0, 0.0, 0.0, 0.0, 0.0, 0.0, 0.0, 0.0, 0.0, 0.0, 0.0, 0.0, 0.0, 0.0, 0.0, 0.0, 0.0, 0.0, 0.0, 0.0, 0.0, 0.0, 0.0, 0.0, 0.0, 0.0, 0.0, 0.0, 0.0, 0.0, 0.0, 0.0, 0.0, 0.0, 0.0, 0.0, 0.0, 0.0, 0.0, 0.0, 0.0, 0.0, 0.0, 0.0, 0.0, 0.0, 0.0, 0.0, 0.0, 0.0, 0.0, 0.0, 0.0, 0.0, 0.0, 0.0, 0.0, 0.0, 0.0, 0.0, 0.0, 0.0, 0.0, 0.0, 0.0, 0.0, 0.0, 0.0, 0.0, 0.0, 0.0, 0.0, 0.0, 0.0, 0.0, 0.0, 0.0, 0.0, 0.0, 0.0, 0.0, 0.0, 0.0, 0.0, 0.0, 0.0, 0.0, 0.0, 0.0, 0.0, 0.0, 0.0, 0.0, 0.0, 0.0, 0.0, 0.0, 0.0, 0.0, 0.0, 0.0, 0.0, 0.0, 0.0, 0.0, 0.0, 0.0, 0.0, 0.0, 0.0, 0.0, 0.0, 0.0, 0.0, 0.0, 0.0, 0.0, 0.0, 0.0, 0.0, 0.0, 0.0, 0.0, 0.0, 0.0, 0.0, 0.0, 0.0, 0.0, 0.0, 0.0, 0.0, 0.0, 0.0, 0.0, 0.0, 0.0, 0.0, 0.0, 0.0, 0.0, 0.0, 0.0, 0.0, 0.0, 0.0, 0.0, 0.0, 0.0, 0.0, 0.0, 0.0, 0.0, 0.0, 0.0, 0.0, 0.0, 0.0, 0.0, 0.0, 0.0, 0.0, 0.0, 0.0, 0.0, 0.0, 0.0, 0.0, 0.0, 0.0, 0.0, 0.0, 0.0, 0.0, 0.0, 0.0, 0.0, 0.0, 0.0, 0.0, 0.0, 0.0, 0.0, 0.0, 0.0, 0.0, 0.0, 0.0, 0.0, 0.0, 0.0, 0.0, 0.0, 0.0, 0.0, 0.0, 0.0, 0.0, 0.0, 0.0, 0.0, 0.0, 0.0, 0.0, 0.0, 0.0, 0.0, 0.0, 0.0, 0.0, 0.0, 0.0, 0.0, 0.0, 0.0, 0.0, 0.0, 0.0, 0.0, 0.0, 0.0, 0.0, 0.0, 0.0, 0.0, 0.0, 0.0, 0.0, 0.0, 0.0, 0.0, 0.0, 0.0, 0.0, 0.0, 0.0, 0.0, 0.0, 0.0, 0.0, 0.0, 0.0, 0.0, 0.0, 0.0, 0.0, 0.0, 0.0, 0.0, 0.0, 0.0, 0.0, 0.0, 0.0, 0.0, 0.0, 0.0, 0.0, 0.0, 0.0, 0.0, 0.0, 0.0, 0.0, 0.0, 0.0, 0.0, 0.0, 0.0, 0.0, 0.0, 0.0, 0.0, 0.0, 0.0, 0.0, 0.0, 0.0, 0.0, 0.0, 0.0, 0.0, 0.0, 0.0, 0.0, 0.0, 0.0, 0.0, 0.0, 0.0, 0.0, 0.0, 0.0, 0.0, 0.0, 0.0, 0.0, 0.0, 0.0, 0.0, 0.0, 0.0, 0.0, 0.0, 0.0, 0.0, 0.0, 0.0, 0.0, 0.0, 0.0, 0.0, 0.0, 0.0, 0.0, 0.0, 0.0, 0.0, 0.0, 0.0, 0.0, 0.0, 0.0, 0.0, 0.0, 0.0, 0.0, 0.0, 0.0, 0.0, 0.0, 0.0, 0.0, 0.0, 0.0, 0.0, 0.0, 0.0, 0.0, 0.0, 0.0, 0.0, 0.0, 0.0, 0.0, 0.0, 0.0, 0.0, 0.0, 0.0, 0.0, 0.0, 0.0, 0.0, 0.0, 0.0, 0.0, 0.0, 0.0, 0.0, 0.0, 0.0, 0.0, 0.0, 0.0, 0.0, 0.0, 0.0, 0.0, 0.0, 0.0, 0.0, 0.0, 0.0, 0.0, 0.0, 0.0, 0.0, 0.0, 0.0, 0.0, 0.0, 0.0, 0.0, 0.0, 0.0, 0.0, 0.0, 0.0, 0.0, 0.0, 0.0, 0.0, 0.0, 0.0, 0.0, 0.0, 0.0, 0.0, 0.0, 0.0, 0.0, 0.0, 0.0, 0.0, 0.0, 0.0, 0.0, 0.0, 0.0, 0.0, 0.0, 0.0, 0.0, 0.0, 0.0, 0.0, 0.0, 0.0, 0.0, 0.0, 0.0, 0.0, 0.0, 0.0, 0.0, 0.0, 0.0, 0.0, 0.0, 0.0, 0.0, 0.0, 0.0, 0.0, 0.0, 0.0, 0.0, 0.0, 0.0, 0.0, 0.0, 0.0, 0.0, 0.0, 0.0, 0.0, 0.0, 0.0, 0.0, 0.0, 0.0, 0.0, 0.0, 0.0, 0.0, 0.0, 0.0, 0.0, 0.0, 0.0, 0.0, 0.0, 0.0, 0.0, 0.0, 0.0, 0.0, 0.0, 0.0, 0.0, 0.0, 0.0, 0.0, 0.0, 0.0, 0.0, 0.0, 0.0, 0.0, 0.0, 0.0, 0.0, 0.0, 0.0, 0.0, 0.0, 0.0, 0.0, 0.0, 0.0, 0.0, 0.0, 0.0, 0.0, 0.0, 0.0, 0.0, 0.0, 0.0, 0.0, 0.0, 0.0, 0.0, 0.0, 0.0, 0.0, 0.0, 0.0, 0.0, 0.0, 0.0, 0.0, 0.0, 0.0, 0.0, 0.0, 0.0, 0.0, 0.0, 0.0, 0.0, 0.0, 0.0, 0.0, 0.0, 0.0, 0.0, 0.0, 0.0, 0.0, 0.0, 0.0, 0.0, 0.0, 0.0, 0.0, 0.0, 0.0, 0.0, 0.0, 0.0, 0.0, 0.0, 0.0, 0.0, 0.0, 0.0, 0.0, 0.0, 0.0, 0.0, 0.0, 0.0, 0.0, 0.0, 0.0, 0.0, 0.0, 0.0, 0.0, 0.0, 0.0, 0.0, 0.0, 0.0, 0.0, 0.0, 0.0, 0.0, 0.0, 0.0, 0.0, 0.0, 0.0, 0.0, 0.0, 0.0, 0.0, 0.0, 0.0, 0.0, 0.0, 0.0, 0.0, 0.0, 0.0, 0.0, 0.0, 0.0, 0.0, 0.0, 0.0, 0.0, 0.0, 0.0, 0.0, 0.0, 0.0, 0.0, 0.0, 0.0, 0.0, 0.0, 0.0, 0.0, 0.0, 0.0, 0.0, 0.0, 0.0, 0.0, 0.0, 0.0, 0.0, 0.0, 0.0, 0.0, 0.0, 0.0, 0.0, 0.0, 0.0, 0.0, 0.0, 0.0, 0.0, 0.0, 0.0, 0.0, 0.0, 0.0, 0.0, 0.0, 0.0, 0.0, 0.0, 0.0, 0.0, 0.0, 0.0, 0.0, 0.0, 0.0, 0.0, 0.0, 0.0, 0.0, 0.0, 0.0, 0.0, 0.0, 0.0, 0.0, 0.0, 0.0, 0.0, 0.0, 0.0, 0.0, 0.0, 0.0, 0.0, 0.0, 0.0, 0.0, 0.0, 0.0, 0.0, 0.0, 0.0, 0.0, 0.0, 0.0, 0.0, 0.0, 0.0, 0.0, 0.0, 0.0, 0.0, 0.0, 0.0, 0.0, 0.0, 0.0, 0.0, 0.0, 0.0, 0.0, 0.0, 0.0, 0.0, 0.0, 0.0, 0.0, 0.0, 0.0, 0.0, 0.0, 0.0, 0.0, 0.0, 0.0, 0.0, 0.0, 0.0, 0.0, 0.0, 0.0, 0.0, 0.0, 0.0, 0.0, 0.0, 0.0, 0.0, 0.0, 0.0, 0.0, 0.0, 0.0, 0.0, 0.0, 0.0, 0.0, 0.0, 0.0, 0.0, 0.0, 0.0, 0.0, 0.0, 0.0, 0.0, 0.0, 0.0, 0.0, 0.0, 0.0, 0.0, 0.0, 0.0, 0.0, 0.0, 0.0, 0.0, 0.0, 0.0, 0.0, 0.0, 0.0, 0.0, 0.0, 0.0, 0.0, 0.0, 0.0, 0.0, 0.0, 0.0, 0.0, 0.0, 0.0, 0.0, 0.0, 0.0, 0.0, 0.0, 0.0, 0.0, 0.0, 0.0, 0.0, 0.0, 0.0, 0.0, 0.0, 0.0, 0.0, 0.0, 0.0, 0.0, 0.0, 0.0, 0.0, 0.0, 0.0, 0.0, 0.0, 0.0, 0.0, 0.0, 0.0, 0.0, 0.0, 0.0, 0.0, 0.0, 0.0, 0.0, 0.0, 0.0, 0.0, 0.0, 0.0, 0.0, 0.0, 0.0, 0.0, 0.0, 0.0, 0.0, 0.0, 0.0, 0.0, 0.0, 0.0, 0.0, 0.0, 0.0, 0.0, 0.0, 0.0, 0.0, 0.0, 0.0, 0.0, 0.0, 0.0, 0.0, 0.0, 0.0, 0.0, 0.0, 0.0, 0.0, 0.0, 0.0, 0.0, 0.0, 0.0, 0.0, 0.0, 0.0, 0.0, 0.0, 0.0, 0.0, 0.0, 0.0, 0.0, 0.0, 0.0, 0.0, 0.0, 0.0, 0.0, 0.0, 0.0, 0.0, 0.0, 0.0, 0.0, 0.0, 0.0, 0.0, 0.0, 0.0, 0.0, 0.0, 0.0, 0.0, 0.0, 0.0, 0.0, 0.0, 0.0, 0.0, 0.0, 0.0, 0.0, 0.0, 0.0, 0.0, 0.0, 0.0, 0.0, 0.0, 0.0, 0.0, 0.0, 0.0, 0.0, 0.0, 0.0, 0.0, 0.0, 0.0, 0.0, 0.0, 0.0, 0.0, 0.0, 0.0, 0.0, 0.0, 0.0, 0.0, 0.0, 0.0, 0.0, 0.0, 0.0, 0.0, 0.0, 0.0, 0.0, 0.0, 0.0, 0.0, 0.0, 0.0, 0.0, 0.0, 0.0, 0.0, 0.0, 0.0, 0.0, 0.0, 0.0, 0.0, 0.0, 0.0, 0.0, 0.0, 0.0, 0.0, 0.0, 0.0, 0.0, 0.0, 0.0, 0.0, 0.0, 0.0, 0.0, 0.0, 0.0, 0.0, 0.0, 0.0, 0.0, 0.0, 0.0, 0.0, 0.0, 0.0, 0.0, 0.0, 0.0, 0.0, 0.0, 0.0, 0.0, 0.0, 0.0, 0.0, 0.0, 0.0, 0.0, 0.0, 0.0, 0.0, 0.0, 0.0, 0.0, 0.0, 0.0, 0.0, 0.0, 0.0, 0.0, 0.0, 0.0, 0.0, 0.0, 0.0, 0.0, 0.0, 0.0, 0.0, 0.0, 0.0, 0.0, 0.0, 0.0, 0.0, 0.0, 0.0, 0.0, 0.0, 0.0, 0.0, 0.0, 0.0, 0.0, 0.0, 0.0, 0.0, 0.0, 0.0, 0.0, 0.0, 0.0, 0.0, 0.0, 0.0, 0.0, 0.0, 0.0, 0.0, 0.0, 0.0, 0.0, 0.0, 0.0, 0.0, 0.0, 0.0, 0.0, 0.0, 0.0, 0.0, 0.0, 0.0, 0.0, 0.0, 0.0, 0.0, 0.0, 0.0, 0.0, 0.0, 0.0, 0.0, 0.0, 0.0, 0.0, 0.0, 0.0, 0.0, 0.0, 0.0, 0.0, 0.0, 0.0, 0.0, 0.0, 0.0, 0.0, 0.0, 0.0, 0.0, 0.0, 0.0, 0.0, 0.0, 0.0, 0.0, 0.0, 0.0, 0.0, 0.0, 0.0, 0.0, 0.0, 0.0, 0.0, 0.0, 0.0, 0.0, 0.0, 0.0, 0.0, 0.0, 0.0, 0.0, 0.0, 0.0, 0.0, 0.0, 0.0, 0.0, 0.0, 0.0, 0.0, 0.0, 0.0, 0.0, 0.0, 0.0, 0.0, 0.0, 0.0, 0.0, 0.0, 0.0, 0.0, 0.0, 0.0, 0.0, 0.0, 0.0, 0.0, 0.0, 0.0, 0.0, 0.0, 0.0, 0.0, 0.0, 0.0, 0.0, 0.0, 0.0, 0.0, 0.0, 0.0, 0.0, 0.0, 0.0, 0.0, 0.0, 0.0, 0.0, 0.0, 0.0, 0.0, 0.0, 0.0, 0.0, 0.0, 0.0, 0.0, 0.0, 0.0, 0.0, 0.0, 0.0, 0.0, 0.0, 0.0, 0.0, 0.0, 0.0, 0.0, 0.0, 0.0, 0.0, 0.0, 0.0, 0.0, 0.0, 0.0, 0.0, 0.0, 0.0, 0.0, 0.0, 0.0, 0.0, 0.0, 0.0, 0.0, 0.0, 0.0, 0.0, 0.0, 0.0, 0.0, 0.0, 0.0, 0.0, 0.0, 0.0, 0.0, 0.0, 0.0, 0.0, 0.0, 0.0, 0.0, 0.0, 0.0, 0.0, 0.0, 0.0])
me_plane.materials.append(mat_marsnull)
me_plane.use_remesh_fix_poles = True
me_plane.use_remesh_preserve_attributes = False
me_plane.use_mirror_vertex_groups = False
me_plane.update()
me_plane_001 = bpy.data.meshes.new('Plane.001')
me_plane_001.from_pydata([(19.29, 2.805, 5.026), (-18.29, 2.805, 5.026), (19.29, 3.095, 5.026), (-18.29, 3.095, 5.026), (16.62, 3.095, 5.026), (16.62, 2.805, 5.026), (16.62, 3.095, 5.754), (16.62, 2.805, 5.754), (-15.75, 2.805, 5.026), (-15.75, 2.805, 5.754), (-15.75, 3.095, 5.026), (-15.75, 3.095, 5.754), (-22.23, 2.805, -0.8846), (-22.23, 3.095, -0.8846), (20.56, 3.095, -0.8846), (23.23, 3.095, -0.8846), (23.23, 2.805, -0.8846), (-19.69, 2.805, -0.8846), (20.56, 2.805, -0.8846), (-19.69, 3.095, -0.8846), (-12.16, 3.095, 5.026), (-8.56, 3.095, 5.026), (-4.963, 3.095, 5.026), (-1.366, 3.095, 5.026), (2.232, 3.095, 5.026), (5.829, 3.095, 5.026), (9.426, 3.095, 5.026), (13.02, 3.095, 5.026), (-12.16, 3.095, 5.754), (-8.56, 3.095, 5.754), (-4.963, 3.095, 5.754), (-1.366, 3.095, 5.754), (2.232, 3.095, 5.754), (5.829, 3.095, 5.754), (9.426, 3.095, 5.754), (13.02, 3.095, 5.754), (13.02, 2.805, 5.026), (9.426, 2.805, 5.026), (5.829, 2.805, 5.026), (2.232, 2.805, 5.026), (-1.366, 2.805, 5.026), (-4.963, 2.805, 5.026), (-8.56, 2.805, 5.026), (-12.16, 2.805, 5.026), (13.02, 2.805, 5.754), (9.426, 2.805, 5.754), (5.829, 2.805, 5.754), (2.232, 2.805, 5.754), (-1.366, 2.805, 5.754), (-4.963, 2.805, 5.754), (-8.56, 2.805, 5.754), (-12.16, 2.805, 5.754), (-12.74, 2.805, 11.77), (-12.74, 3.095, 11.77), (13.34, 2.805, 11.77), (13.34, 3.095, 11.77), (-8.475, 2.805, 11.77), (-5.549, 2.805, 11.77), (-2.624, 2.805, 11.77), (0.3015, 2.805, 11.77), (3.227, 2.805, 11.77), (6.152, 2.805, 11.77), (9.078, 2.805, 11.77), (-8.475, 3.095, 11.77), (-5.549, 3.095, 11.77), (-2.624, 3.095, 11.77), (0.3015, 3.095, 11.77), (3.227, 3.095, 11.77), (6.152, 3.095, 11.77), (9.078, 3.095, 11.77), (-8.475, 2.805, 11.77), (-17.9, 3.095, 5.7), (-17.9, 2.805, 5.7), (18.86, 2.805, 5.7), (18.86, 3.095, 5.7), (16.62, 2.825, 5.754), (-15.75, 2.825, 5.754), (-12.16, 2.825, 5.754), (-8.56, 2.825, 5.754), (-4.963, 2.825, 5.754), (-1.366, 2.825, 5.754), (2.232, 2.825, 5.754), (5.829, 2.825, 5.754), (9.426, 2.825, 5.754), (13.02, 2.825, 5.754), (16.62, 3.076, 5.754), (-15.75, 3.076, 5.754), (-12.16, 3.076, 5.754), (-8.56, 3.076, 5.754), (-4.963, 3.076, 5.754), (-1.366, 3.076, 5.754), (2.232, 3.076, 5.754), (5.829, 3.076, 5.754), (9.426, 3.076, 5.754), (13.02, 3.076, 5.754), (-15.57, 2.805, 5.026), (-15.57, 2.805, 5.754), (-15.57, 3.095, 5.026), (-15.57, 3.095, 5.754), (-15.57, 2.825, 5.754), (-15.57, 3.076, 5.754), (-11.98, 3.095, 5.026), (-11.98, 3.095, 5.754), (-11.98, 2.805, 5.026), (-11.98, 2.805, 5.754), (-11.98, 2.825, 5.754), (-11.98, 3.076, 5.754), (-8.38, 3.095, 5.026), (-8.38, 3.095, 5.754), (-8.38, 2.805, 5.026), (-8.38, 2.805, 5.754), (-8.38, 2.825, 5.754), (-8.38, 3.076, 5.754), (-4.783, 3.095, 5.026), (-4.783, 3.095, 5.754), (-4.783, 2.805, 5.026), (-4.783, 2.805, 5.754), (-4.783, 2.825, 5.754), (-4.783, 3.076, 5.754), (-1.186, 3.095, 5.026), (-1.186, 3.095, 5.754), (-1.186, 2.805, 5.026), (-1.186, 2.805, 5.754), (-1.186, 2.825, 5.754), (-1.186, 3.076, 5.754), (2.412, 3.095, 5.026), (2.412, 3.095, 5.754), (2.412, 2.805, 5.026), (2.412, 2.805, 5.754), (2.412, 2.825, 5.754), (2.412, 3.076, 5.754), (6.009, 3.095, 5.026), (6.009, 3.095, 5.754), (6.009, 2.805, 5.026), (6.009, 2.805, 5.754), (6.009, 2.825, 5.754), (6.009, 3.076, 5.754), (9.606, 3.095, 5.026), (9.606, 3.095, 5.754), (9.606, 2.805, 5.026), (9.606, 2.805, 5.754), (9.606, 2.825, 5.754), (9.606, 3.076, 5.754), (13.2, 3.095, 5.026), (13.2, 3.095, 5.754), (13.2, 2.805, 5.026), (13.2, 2.805, 5.754), (13.2, 2.825, 5.754), (13.2, 3.076, 5.754), (13.2, 2.805, 11.77), (13.02, 2.805, 11.77), (9.606, 2.805, 11.77), (9.426, 2.805, 11.77), (6.009, 2.805, 11.77), (5.829, 2.805, 11.77), (2.412, 2.805, 11.77), (2.232, 2.805, 11.77), (-1.186, 2.805, 11.77), (-1.366, 2.805, 11.77), (-4.783, 2.805, 11.77), (-4.963, 2.805, 11.77), (-8.38, 2.805, 11.77), (-8.56, 2.805, 11.77), (-11.98, 2.805, 11.77), (-12.16, 2.805, 11.77), (-12.16, 2.825, 11.77), (-8.56, 2.825, 11.77), (-4.963, 2.825, 11.77), (-1.366, 2.825, 11.77), (2.232, 2.825, 11.77), (5.829, 2.825, 11.77), (9.426, 2.825, 11.77), (13.02, 2.825, 11.77), (2.412, 2.825, 11.77), (-1.186, 2.825, 11.77), (-4.783, 2.825, 11.77), (-8.38, 2.825, 11.77), (6.009, 2.825, 11.77), (-11.98, 2.825, 11.77), (9.606, 2.825, 11.77), (13.2, 2.825, 11.77), (-12.16, 3.095, 11.77), (-12.16, 3.076, 11.77), (-8.56, 3.095, 11.77), (-8.56, 3.076, 11.77), (-4.963, 3.095, 11.77), (-4.963, 3.076, 11.77), (-1.366, 3.095, 11.77), (-1.366, 3.076, 11.77), (2.232, 3.095, 11.77), (2.232, 3.076, 11.77), (5.829, 3.095, 11.77), (5.829, 3.076, 11.77), (9.426, 3.095, 11.77), (9.426, 3.076, 11.77), (13.02, 3.095, 11.77), (13.02, 3.076, 11.77), (13.2, 3.076, 11.77), (9.606, 3.076, 11.77), (-11.98, 3.076, 11.77), (6.009, 3.076, 11.77), (-8.38, 3.076, 11.77), (-4.783, 3.076, 11.77), (-1.186, 3.076, 11.77), (2.412, 3.076, 11.77), (-11.98, 3.095, 11.77), (-8.38, 3.095, 11.77), (-4.783, 3.095, 11.77), (-1.186, 3.095, 11.77), (2.412, 3.095, 11.77), (6.009, 3.095, 11.77), (9.606, 3.095, 11.77), (13.2, 3.095, 11.77), (-4.802, 2.805, 15.74), (-4.802, 3.095, 15.74), (5.405, 2.805, 15.74), (5.405, 3.095, 15.74), (-0.04015, 2.805, 16.53), (-0.04015, 3.095, 16.53), (-0.04015, 2.805, 16.53), (-0.04015, 3.095, 16.53), (27.53, -5.035, 0.07989), (51.69, -5.035, 0.07989), (27.53, -2.609, 0.07989), (51.69, -2.609, 0.07989), (36.95, -8.47, 0.04442), (46.75, -8.47, 0.04442), (31.93, -5.492, 0.04442), (46.75, -5.492, 0.04442), (-126.4, -5.495, 0.1533), (-95.43, -4.749, 0.1462), (-132.9, -2.821, 0.1535), (-102.0, -2.075, 0.1464), (27.53, -5.035, 7.496), (51.69, -5.035, 7.496), (27.53, -2.609, 7.496), (51.69, -2.609, 7.496), (36.95, -8.47, 6.513), (31.93, -5.492, 6.513), (46.75, -8.47, 6.513), (46.75, -5.492, 6.513), (-132.9, -2.821, 9.712), (-126.4, -5.495, 9.712), (-95.43, -4.749, 9.705), (-102.0, -2.075, 9.705), (-118.7, -5.309, 0.1515), (-110.9, -5.122, 0.1497), (-103.2, -4.936, 0.148), (-109.7, -2.262, 0.1482), (-117.5, -2.448, 0.1499), (-125.2, -2.634, 0.1517), (-118.7, -5.308, 9.71), (-110.9, -5.122, 9.709), (-103.2, -4.936, 9.707), (-109.7, -2.262, 9.707), (-117.4, -2.448, 9.709), (-125.2, -2.634, 9.711), (-130.8, -3.712, 0.1534), (-128.6, -4.604, 0.1533), (-97.61, -3.858, 0.1463), (-99.78, -2.967, 0.1464), (-130.8, -3.712, 9.712), (-128.6, -4.603, 9.712), (-97.6, -3.858, 9.705), (-99.78, -2.967, 9.705), (-120.8, -4.417, 9.71), (-123.0, -3.526, 9.71), (-113.1, -4.231, 9.709), (-115.3, -3.339, 9.709), (-105.4, -4.044, 9.707), (-107.5, -3.153, 9.707), (-123.0, -3.526, 0.1516), (-120.8, -4.417, 0.1516), (-115.3, -3.339, 0.1499), (-113.1, -4.231, 0.1498), (-107.5, -3.153, 0.1481), (-105.4, -4.044, 0.148), (45.65, -5.035, 0.07989), (39.61, -5.035, 0.07989), (33.57, -5.035, 0.07989), (33.57, -2.609, 0.07989), (39.61, -2.609, 0.07989), (45.65, -2.609, 0.07989), (45.65, -5.035, 7.496), (39.61, -5.035, 7.496), (33.57, -5.035, 7.496), (33.57, -2.609, 7.496), (39.61, -2.609, 7.496), (45.65, -2.609, 7.496), (27.53, -4.227, 0.07989), (27.53, -3.418, 0.07989), (51.69, -3.418, 0.07989), (51.69, -4.227, 0.07989), (27.53, -4.227, 7.496), (27.53, -3.418, 7.496), (51.69, -3.418, 7.496), (51.69, -4.227, 7.496), (33.57, -4.227, 7.496), (33.57, -3.418, 7.496), (39.61, -4.227, 7.496), (39.61, -3.418, 7.496), (45.65, -4.227, 7.496), (45.65, -3.418, 7.496), (33.57, -3.418, 0.07989), (33.57, -4.227, 0.07989), (39.61, -3.418, 0.07989), (39.61, -4.227, 0.07989), (45.65, -3.418, 0.07989), (45.65, -4.227, 0.07989), (35.7, -7.725, 0.04442), (34.44, -6.981, 0.04442), (33.18, -6.236, 0.04442), (46.75, -6.236, 0.04442), (46.75, -6.981, 0.04442), (46.75, -7.725, 0.04442), (35.7, -7.725, 6.513), (34.44, -6.981, 6.513), (33.18, -6.236, 6.513), (46.75, -6.236, 6.513), (46.75, -6.981, 6.513), (46.75, -7.725, 6.513), (43.49, -8.47, 0.04442), (40.22, -8.47, 0.04442), (36.87, -5.492, 0.04442), (41.81, -5.492, 0.04442), (43.49, -8.47, 6.513), (40.22, -8.47, 6.513), (36.87, -5.492, 6.513), (41.81, -5.492, 6.513), (43.07, -7.725, 6.513), (39.38, -7.725, 6.513), (42.65, -6.981, 6.513), (38.54, -6.981, 6.513), (42.23, -6.236, 6.513), (37.71, -6.236, 6.513), (39.38, -7.725, 0.04442), (43.07, -7.725, 0.04442), (38.54, -6.981, 0.04442), (42.65, -6.981, 0.04442), (37.71, -6.236, 0.04442), (42.23, -6.236, 0.04442), (34.76, 2.432, 0.29), (90.55, 3.324, 0.29), (28.09, 4.132, 0.29), (85.45, 5.059, 0.29), (29.74, 10.09, 0.29), (116.6, 9.102, 0.29), (36.91, 12.05, 0.29), (120.8, 11.03, 0.29), (36.91, 12.05, 28.42), (29.74, 10.09, 28.42), (116.6, 9.102, 28.42), (120.8, 11.03, 28.42), (28.09, 4.132, 19.87), (34.76, 2.432, 19.87), (90.55, 3.324, 19.87), (85.45, 5.059, 19.87), (45.92, 2.61, 0.29), (57.07, 2.789, 0.29), (68.23, 2.967, 0.29), (79.39, 3.145, 0.29), (73.98, 4.873, 0.29), (62.51, 4.688, 0.29), (51.04, 4.503, 0.29), (39.56, 4.317, 0.29), (45.92, 2.61, 19.87), (57.07, 2.789, 19.87), (68.23, 2.967, 19.87), (79.39, 3.145, 19.87), (73.98, 4.873, 19.87), (62.51, 4.688, 19.87), (51.04, 4.503, 19.87), (39.56, 4.317, 19.87), (31.42, 3.282, 0.29), (88.0, 4.191, 0.29), (31.42, 3.282, 19.87), (88.0, 4.191, 19.87), (42.74, 3.464, 19.87), (54.05, 3.646, 19.87), (65.37, 3.827, 19.87), (76.69, 4.009, 19.87), (42.74, 3.464, 0.29), (54.05, 3.646, 0.29), (65.37, 3.827, 0.29), (76.69, 4.009, 0.29), (44.22, 9.924, 0.29), (58.71, 9.76, 0.29), (73.19, 9.596, 0.29), (87.68, 9.431, 0.29), (102.2, 9.267, 0.29), (106.8, 11.2, 0.29), (92.84, 11.37, 0.29), (78.86, 11.54, 0.29), (64.88, 11.71, 0.29), (50.9, 11.88, 0.29), (44.22, 9.924, 28.42), (58.71, 9.76, 28.42), (73.19, 9.596, 28.42), (87.68, 9.431, 28.42), (102.2, 9.267, 28.42), (106.8, 11.2, 28.42), (92.84, 11.37, 28.42), (78.86, 11.54, 28.42), (64.88, 11.71, 28.42), (50.9, 11.88, 28.42), (34.52, 11.4, 0.29), (32.13, 10.74, 0.29), (118.0, 9.746, 0.29), (119.4, 10.39, 0.29), (34.52, 11.4, 28.42), (32.13, 10.74, 28.42), (118.0, 9.746, 28.42), (119.4, 10.39, 28.42), (46.45, 10.58, 28.42), (48.67, 11.23, 28.42), (60.76, 10.41, 28.42), (62.82, 11.06, 28.42), (75.08, 10.24, 28.42), (76.97, 10.89, 28.42), (89.4, 10.08, 28.42), (91.12, 10.73, 28.42), (103.7, 9.912, 28.42), (105.3, 10.56, 28.42), (48.67, 11.23, 0.29), (46.45, 10.58, 0.29), (62.82, 11.06, 0.29), (60.76, 10.41, 0.29), (76.97, 10.89, 0.29), (75.08, 10.24, 0.29), (91.12, 10.73, 0.29), (89.4, 10.08, 0.29), (105.3, 10.56, 0.29), (103.7, 9.912, 0.29), (-50.13, -4.748, 0.2488), (-22.37, -4.613, 0.2395), (-49.46, -2.397, 0.2348), (-23.04, -2.732, 0.2581), (-49.46, -2.397, 8.931), (-50.13, -4.748, 8.945), (-22.37, -4.613, 8.935), (-23.04, -2.732, 8.954), (-43.19, -4.714, 0.2465), (-36.25, -4.68, 0.2442), (-29.31, -4.647, 0.2418), (-29.65, -2.648, 0.2523), (-36.25, -2.565, 0.2465), (-42.85, -2.481, 0.2406), (-43.19, -4.714, 8.942), (-36.25, -4.68, 8.94), (-29.31, -4.647, 8.938), (-29.65, -2.649, 8.948), (-36.25, -2.565, 8.942), (-42.86, -2.481, 8.936), (-49.68, -3.18, 0.2395), (-49.91, -3.964, 0.2442), (-22.6, -3.986, 0.2457), (-22.82, -3.359, 0.2519), (-49.69, -3.18, 8.935), (-49.91, -3.964, 8.94), (-22.6, -3.986, 8.942), (-22.82, -3.359, 8.948), (-43.08, -3.97, 8.94), (-42.97, -3.225, 8.938), (-36.25, -3.975, 8.941), (-36.25, -3.27, 8.942), (-29.43, -3.981, 8.941), (-29.54, -3.315, 8.945), (-42.97, -3.225, 0.2426), (-43.08, -3.97, 0.2445), (-36.25, -3.27, 0.2457), (-36.25, -3.975, 0.2449), (-29.53, -3.315, 0.2488), (-29.42, -3.981, 0.2453)], [(70, 56)], [(2, 15, 16, 0), (112, 88, 184, 201), (5, 18, 14, 4), (139, 36, 27, 137), (1, 12, 13, 3), (2, 4, 14, 15), (136, 92, 192, 200), (0, 16, 18, 5), (3, 13, 19, 10), (18, 16, 15, 14), (12, 17, 19, 13), (10, 19, 17, 8), (133, 37, 26, 131), (109, 41, 22, 107), (115, 40, 23, 113), (121, 39, 24, 119), (127, 38, 25, 125), (33, 132, 210, 191), (99, 96, 9, 76), (106, 87, 182, 199), (117, 116, 159, 175), (35, 144, 212, 195), (142, 93, 194, 198), (102, 106, 199, 205), (72, 9, 8, 1), (103, 42, 21, 101), (97, 98, 11, 10), (71, 53, 52, 72), (73, 54, 55, 74), (69, 55, 54, 62), (63, 64, 57, 56), (64, 65, 58, 57), (65, 66, 59, 58), (66, 67, 60, 59), (67, 68, 61, 60), (68, 69, 62, 61), (3, 71, 72, 1), (9, 72, 71, 11, 86, 76), (0, 73, 74, 2), (10, 11, 71, 3), (74, 6, 4, 2), (74, 73, 7, 75, 85, 6), (5, 7, 73, 0), (1, 8, 17, 12), (95, 43, 20, 97), (145, 5, 4, 143), (130, 129, 81, 91), (124, 123, 80, 90), (118, 117, 79, 89), (112, 111, 78, 88), (136, 135, 82, 92), (100, 99, 76, 86), (106, 105, 77, 87), (142, 141, 83, 93), (148, 147, 84, 94), (148, 94, 196, 197), (129, 128, 155, 173), (94, 35, 195, 196), (98, 100, 86, 11), (114, 118, 202, 207), (141, 140, 151, 179), (93, 34, 193, 194), (92, 33, 191, 192), (126, 130, 204, 209), (28, 87, 100, 98), (87, 77, 99, 100), (8, 95, 97, 10), (77, 51, 96, 99), (8, 9, 96, 95), (29, 88, 106, 102), (88, 78, 105, 106), (43, 103, 101, 20), (78, 50, 104, 105), (30, 89, 112, 108), (89, 79, 111, 112), (79, 49, 110, 111), (42, 109, 107, 21), (31, 90, 118, 114), (90, 80, 117, 118), (80, 48, 116, 117), (41, 115, 113, 22), (32, 91, 124, 120), (91, 81, 123, 124), (81, 47, 122, 123), (40, 121, 119, 23), (33, 92, 130, 126), (92, 82, 129, 130), (82, 46, 128, 129), (39, 127, 125, 24), (34, 93, 136, 132), (93, 83, 135, 136), (83, 45, 134, 135), (38, 133, 131, 25), (35, 94, 142, 138), (94, 84, 141, 142), (84, 44, 140, 141), (37, 139, 137, 26), (6, 85, 148, 144), (85, 75, 147, 148), (36, 145, 143, 27), (75, 7, 146, 147), (180, 149, 150, 172), (179, 151, 152, 171), (178, 163, 164, 165), (177, 153, 154, 170), (176, 161, 162, 166), (175, 159, 160, 167), (174, 157, 158, 168), (173, 155, 156, 169), (212, 197, 196, 195), (211, 198, 194, 193), (205, 199, 182, 181), (210, 200, 192, 191), (206, 201, 184, 183), (207, 202, 186, 185), (208, 203, 188, 187), (209, 204, 190, 189), (31, 120, 208, 187), (51, 77, 165, 164), (105, 104, 163, 178), (118, 89, 186, 202), (144, 148, 197, 212), (50, 78, 166, 162), (124, 90, 188, 203), (81, 129, 173, 169), (49, 79, 167, 160), (29, 108, 206, 183), (130, 91, 190, 204), (146, 44, 150, 149), (80, 123, 174, 168), (132, 136, 200, 210), (48, 80, 168, 158), (140, 45, 152, 151), (79, 117, 175, 167), (47, 81, 169, 156), (134, 46, 154, 153), (78, 111, 176, 166), (120, 124, 203, 208), (46, 82, 170, 154), (128, 47, 156, 155), (147, 146, 149, 180), (82, 135, 177, 170), (135, 134, 153, 177), (45, 83, 171, 152), (122, 48, 158, 157), (44, 84, 172, 150), (108, 112, 201, 206), (116, 49, 160, 159), (77, 105, 178, 165), (123, 122, 157, 174), (110, 50, 162, 161), (83, 141, 179, 171), (104, 51, 164, 163), (84, 147, 180, 172), (34, 138, 211, 193), (111, 110, 161, 176), (32, 126, 209, 189), (87, 28, 181, 182), (88, 29, 183, 184), (30, 114, 207, 185), (89, 30, 185, 186), (138, 142, 198, 211), (90, 31, 187, 188), (28, 102, 205, 181), (91, 32, 189, 190), (53, 63, 56, 52), (95, 96, 51, 43), (43, 51, 104, 103), (103, 104, 50, 42), (42, 50, 110, 109), (41, 49, 116, 115), (40, 48, 122, 121), (39, 47, 128, 127), (38, 46, 134, 133), (37, 45, 140, 139), (36, 44, 146, 145), (109, 110, 49, 41), (115, 116, 48, 40), (121, 122, 47, 39), (127, 128, 46, 38), (133, 134, 45, 37), (139, 140, 44, 36), (7, 5, 145, 146), (4, 6, 144, 143), (143, 144, 35, 27), (27, 35, 138, 137), (137, 138, 34, 26), (26, 34, 132, 131), (131, 132, 33, 25), (25, 33, 126, 125), (125, 126, 32, 24), (24, 32, 120, 119), (119, 120, 31, 23), (23, 31, 114, 113), (113, 114, 30, 22), (22, 30, 108, 107), (107, 108, 29, 21), (21, 29, 102, 101), (101, 102, 28, 20), (20, 28, 98, 97), (53, 52, 213, 214), (54, 55, 216, 215), (214, 213, 217, 218), (215, 216, 220, 219), (307, 282, 224, 291), (340, 324, 228, 312), (275, 248, 232, 260), (302, 295, 236, 288), (291, 224, 236, 295), (289, 221, 233, 293), (280, 223, 235, 286), (277, 222, 234, 283), (333, 318, 240, 328), (312, 228, 240, 318), (309, 225, 237, 315), (323, 227, 238, 327), (321, 226, 239, 325), (270, 264, 244, 254), (250, 231, 241, 256), (247, 230, 243, 253), (260, 232, 244, 264), (258, 229, 242, 262), (229, 245, 251, 242), (245, 246, 252, 251), (246, 247, 253, 252), (232, 248, 254, 244), (248, 249, 255, 254), (249, 250, 256, 255), (261, 266, 256, 241), (266, 268, 255, 256), (268, 270, 254, 255), (257, 231, 250, 271), (271, 250, 249, 273), (273, 249, 248, 275), (246, 274, 276, 247), (274, 273, 275, 276), (245, 272, 274, 246), (272, 271, 273, 274), (229, 258, 272, 245), (258, 257, 271, 272), (252, 253, 269, 267), (267, 269, 270, 268), (251, 252, 267, 265), (265, 267, 268, 266), (242, 251, 265, 262), (262, 265, 266, 261), (231, 257, 261, 241), (257, 258, 262, 261), (230, 259, 263, 243), (259, 260, 264, 263), (253, 243, 263, 269), (269, 263, 264, 270), (247, 276, 259, 230), (276, 275, 260, 259), (221, 279, 285, 233), (279, 278, 284, 285), (278, 277, 283, 284), (224, 282, 288, 236), (282, 281, 287, 288), (281, 280, 286, 287), (294, 298, 286, 235), (298, 300, 287, 286), (300, 302, 288, 287), (290, 223, 280, 303), (303, 280, 281, 305), (305, 281, 282, 307), (278, 306, 308, 277), (306, 305, 307, 308), (279, 304, 306, 278), (304, 303, 305, 306), (221, 289, 304, 279), (289, 290, 303, 304), (284, 283, 301, 299), (299, 301, 302, 300), (285, 284, 299, 297), (297, 299, 300, 298), (233, 285, 297, 293), (293, 297, 298, 294), (223, 290, 294, 235), (290, 289, 293, 294), (222, 292, 296, 234), (292, 291, 295, 296), (283, 234, 296, 301), (301, 296, 295, 302), (277, 308, 292, 222), (308, 307, 291, 292), (227, 311, 317, 238), (311, 310, 316, 317), (310, 309, 315, 316), (226, 314, 320, 239), (314, 313, 319, 320), (313, 312, 318, 319), (325, 239, 320, 329), (329, 320, 319, 331), (331, 319, 318, 333), (321, 336, 314, 226), (336, 338, 313, 314), (338, 340, 312, 313), (310, 311, 339, 337), (337, 339, 340, 338), (309, 310, 337, 335), (335, 337, 338, 336), (225, 309, 335, 322), (322, 335, 336, 321), (316, 332, 334, 317), (332, 331, 333, 334), (315, 330, 332, 316), (330, 329, 331, 332), (237, 326, 330, 315), (326, 325, 329, 330), (225, 322, 326, 237), (322, 321, 325, 326), (228, 324, 328, 240), (324, 323, 327, 328), (317, 334, 327, 238), (334, 333, 328, 327), (311, 227, 323, 339), (339, 323, 324, 340), (384, 361, 344, 374), (431, 390, 348, 408), (422, 412, 352, 400), (394, 347, 349, 404), (389, 346, 351, 399), (408, 348, 352, 412), (406, 345, 350, 410), (380, 376, 356, 369), (364, 343, 353, 372), (360, 342, 355, 368), (374, 344, 356, 376), (373, 341, 354, 375), (341, 357, 365, 354), (357, 358, 366, 365), (358, 359, 367, 366), (359, 360, 368, 367), (344, 361, 369, 356), (361, 362, 370, 369), (362, 363, 371, 370), (363, 364, 372, 371), (375, 377, 372, 353), (377, 378, 371, 372), (378, 379, 370, 371), (379, 380, 369, 370), (373, 343, 364, 381), (381, 364, 363, 382), (382, 363, 362, 383), (383, 362, 361, 384), (359, 383, 384, 360), (358, 382, 383, 359), (357, 381, 382, 358), (341, 373, 381, 357), (367, 368, 380, 379), (366, 367, 379, 378), (365, 366, 378, 377), (354, 365, 377, 375), (343, 373, 375, 353), (342, 374, 376, 355), (368, 355, 376, 380), (360, 384, 374, 342), (345, 385, 395, 350), (385, 386, 396, 395), (386, 387, 397, 396), (387, 388, 398, 397), (388, 389, 399, 398), (348, 390, 400, 352), (390, 391, 401, 400), (391, 392, 402, 401), (392, 393, 403, 402), (393, 394, 404, 403), (409, 414, 404, 349), (414, 416, 403, 404), (416, 418, 402, 403), (418, 420, 401, 402), (420, 422, 400, 401), (405, 347, 394, 423), (423, 394, 393, 425), (425, 393, 392, 427), (427, 392, 391, 429), (429, 391, 390, 431), (388, 430, 432, 389), (430, 429, 431, 432), (387, 428, 430, 388), (428, 427, 429, 430), (386, 426, 428, 387), (426, 425, 427, 428), (385, 424, 426, 386), (424, 423, 425, 426), (345, 406, 424, 385), (406, 405, 423, 424), (398, 399, 421, 419), (419, 421, 422, 420), (397, 398, 419, 417), (417, 419, 420, 418), (396, 397, 417, 415), (415, 417, 418, 416), (395, 396, 415, 413), (413, 415, 416, 414), (350, 395, 413, 410), (410, 413, 414, 409), (347, 405, 409, 349), (405, 406, 410, 409), (346, 407, 411, 351), (407, 408, 412, 411), (399, 351, 411, 421), (421, 411, 412, 422), (389, 432, 407, 346), (432, 431, 408, 407), (471, 444, 436, 456), (466, 460, 440, 450), (446, 435, 437, 452), (443, 434, 439, 449), (456, 436, 440, 460), (454, 433, 438, 458), (433, 441, 447, 438), (441, 442, 448, 447), (442, 443, 449, 448), (436, 444, 450, 440), (444, 445, 451, 450), (445, 446, 452, 451), (457, 462, 452, 437), (462, 464, 451, 452), (464, 466, 450, 451), (453, 435, 446, 467), (467, 446, 445, 469), (469, 445, 444, 471), (442, 470, 472, 443), (470, 469, 471, 472), (441, 468, 470, 442), (468, 467, 469, 470), (433, 454, 468, 441), (454, 453, 467, 468), (448, 449, 465, 463), (463, 465, 466, 464), (447, 448, 463, 461), (461, 463, 464, 462), (438, 447, 461, 458), (458, 461, 462, 457), (435, 453, 457, 437), (453, 454, 458, 457), (434, 455, 459, 439), (455, 456, 460, 459), (449, 439, 459, 465), (465, 459, 460, 466), (443, 472, 455, 434), (472, 471, 456, 455)])
_uv = me_plane_001.uv_layers.new(name='UVMap')
_uv.uv.foreach_set('vector', [1.0, 0.0, 1.0, 0.0, 1.0, 1.0, 1.0, 1.0, 0.2531, 0.0651, 0.2481, 0.0651, 0.2481, 0.0651, 0.2531, 0.0651, 0.95, 1.0, 0.95, 1.0, 0.95, 0.0, 0.95, 0.0, 0.7545, 1.0, 0.8497, 1.0, 0.8497, 0.0, 0.7545, 0.0, 0.0, 1.0, 0.0, 1.0, 0.0, 0.0, 0.0, 0.0, 1.0, 0.0, 0.95, 0.0, 0.95, 0.0, 1.0, 0.0, 0.6542, 0.0651, 0.6492, 0.0651, 0.6492, 0.0651, 0.6542, 0.0651, 1.0, 1.0, 1.0, 1.0, 0.95, 1.0, 0.95, 1.0, 0.0, 0.0, 0.0, 0.0, 0.0475, 0.0, 0.0475, 0.0, 0.95, 1.0, 1.0, 1.0, 1.0, 0.0, 0.95, 0.0, 0.0, 1.0, 0.0475, 1.0, 0.0475, 0.0, 0.0, 0.0, 0.0475, 0.0, 0.0475, 0.0, 0.0475, 1.0, 0.0475, 1.0, 0.6542, 1.0, 0.7494, 1.0, 0.7494, 0.0, 0.6542, 0.0, 0.2531, 1.0, 0.3483, 1.0, 0.3483, 0.0, 0.2531, 0.0, 0.3533, 1.0, 0.4486, 1.0, 0.4486, 0.0, 0.3533, 0.0, 0.4536, 1.0, 0.5489, 1.0, 0.5489, 0.0, 0.4536, 0.0, 0.5539, 1.0, 0.6492, 1.0, 0.6492, 0.0, 0.5539, 0.0, 0.6492, 0.0, 0.6542, 0.0, 0.6542, 0.0, 0.6492, 0.0, 0.05251, 0.93, 0.05251, 1.0, 0.0475, 1.0, 0.0475, 0.93, 0.1528, 0.0651, 0.1478, 0.0651, 0.1478, 0.0651, 0.1528, 0.0651, 0.3533, 0.93, 0.3533, 1.0, 0.3533, 1.0, 0.3533, 0.93, 0.8497, 0.0, 0.8547, 0.0, 0.8547, 0.0, 0.8497, 0.0, 0.7545, 0.0651, 0.7494, 0.0651, 0.7494, 0.0651, 0.7545, 0.0651, 0.1528, 0.0, 0.1528, 0.0651, 0.1528, 0.0651, 0.1528, 0.0, 0.0, 1.0, 0.0475, 1.0, 0.0475, 1.0, 0.0, 1.0, 0.1528, 1.0, 0.2481, 1.0, 0.2481, 0.0, 0.1528, 0.0, 0.05251, 0.0, 0.05251, 0.0, 0.0475, 0.0, 0.0475, 0.0, 0.0, 0.0, 0.0, 0.0, 0.0, 1.0, 0.0, 1.0, 1.0, 1.0, 1.0, 1.0, 1.0, 0.0, 1.0, 0.0, 0.8, 0.0, 1.0, 0.0, 1.0, 1.0, 0.8, 1.0, 0.2, 0.0, 0.3, 0.0, 0.3, 1.0, 0.2, 1.0, 0.3, 0.0, 0.4, 0.0, 0.4, 1.0, 0.3, 1.0, 0.4, 0.0, 0.5, 0.0, 0.5, 1.0, 0.4, 1.0, 0.5, 0.0, 0.6, 0.0, 0.6, 1.0, 0.5, 1.0, 0.6, 0.0, 0.7, 0.0, 0.7, 1.0, 0.6, 1.0, 0.7, 0.0, 0.8, 0.0, 0.8, 1.0, 0.7, 1.0, 0.0, 0.0, 0.0, 0.0, 0.0, 1.0, 0.0, 1.0, 0.0475, 1.0, 0.0, 1.0, 0.0, 0.0, 0.0475, 0.0, 0.0475, 0.0651, 0.0475, 0.93, 1.0, 1.0, 1.0, 1.0, 1.0, 0.0, 1.0, 0.0, 0.0475, 0.0, 0.0475, 0.0, 0.0, 0.0, 0.0, 0.0, 1.0, 0.0, 0.95, 0.0, 0.95, 0.0, 1.0, 0.0, 0.0, 0.0, 0.0, 0.0, 0.0, 0.0, 0.0, 0.0, 0.0, 0.0, 0.0, 0.0, 0.95, 1.0, 0.95, 1.0, 1.0, 1.0, 1.0, 1.0, 0.0, 1.0, 0.0475, 1.0, 0.0475, 1.0, 0.0, 1.0, 0.05251, 1.0, 0.1478, 1.0, 0.1478, 0.0, 0.05251, 0.0, 0.8547, 1.0, 0.95, 1.0, 0.95, 0.0, 0.8547, 0.0, 0.5539, 0.0651, 0.5539, 0.93, 0.5489, 0.93, 0.5489, 0.0651, 0.4536, 0.0651, 0.4536, 0.93, 0.4486, 0.93, 0.4486, 0.0651, 0.3533, 0.0651, 0.3533, 0.93, 0.3483, 0.93, 0.3483, 0.0651, 0.2531, 0.0651, 0.2531, 0.93, 0.2481, 0.93, 0.2481, 0.0651, 0.6542, 0.0651, 0.6542, 0.93, 0.6492, 0.93, 0.6492, 0.0651, 0.05251, 0.0651, 0.05251, 0.93, 0.0475, 0.93, 0.0475, 0.0651, 0.1528, 0.0651, 0.1528, 0.93, 0.1478, 0.93, 0.1478, 0.0651, 0.7545, 0.0651, 0.7545, 0.93, 0.7494, 0.93, 0.7494, 0.0651, 0.8547, 0.0651, 0.8547, 0.93, 0.8497, 0.93, 0.8497, 0.0651, 0.8547, 0.0651, 0.8497, 0.0651, 0.8497, 0.0651, 0.8547, 0.0651, 0.5539, 0.93, 0.5539, 1.0, 0.5539, 1.0, 0.5539, 0.93, 0.8497, 0.0651, 0.8497, 0.0, 0.8497, 0.0, 0.8497, 0.0651, 0.05251, 0.0, 0.05251, 0.0651, 0.0475, 0.0651, 0.0475, 0.0, 0.3533, 0.0, 0.3533, 0.0651, 0.3533, 0.0651, 0.3533, 0.0, 0.7545, 0.93, 0.7545, 1.0, 0.7545, 1.0, 0.7545, 0.93, 0.7494, 0.0651, 0.7494, 0.0, 0.7494, 0.0, 0.7494, 0.0651, 0.6492, 0.0651, 0.6492, 0.0, 0.6492, 0.0, 0.6492, 0.0651, 0.5539, 0.0, 0.5539, 0.0651, 0.5539, 0.0651, 0.5539, 0.0, 0.1478, 0.0, 0.1478, 0.0651, 0.05251, 0.0651, 0.05251, 0.0, 0.1478, 0.0651, 0.1478, 0.93, 0.05251, 0.93, 0.05251, 0.0651, 0.0475, 1.0, 0.05251, 1.0, 0.05251, 0.0, 0.0475, 0.0, 0.1478, 0.93, 0.1478, 1.0, 0.05251, 1.0, 0.05251, 0.93, 0.0475, 1.0, 0.0475, 1.0, 0.05251, 1.0, 0.05251, 1.0, 0.2481, 0.0, 0.2481, 0.0651, 0.1528, 0.0651, 0.1528, 0.0, 0.2481, 0.0651, 0.2481, 0.93, 0.1528, 0.93, 0.1528, 0.0651, 0.1478, 1.0, 0.1528, 1.0, 0.1528, 0.0, 0.1478, 0.0, 0.2481, 0.93, 0.2481, 1.0, 0.1528, 1.0, 0.1528, 0.93, 0.3483, 0.0, 0.3483, 0.0651, 0.2531, 0.0651, 0.2531, 0.0, 0.3483, 0.0651, 0.3483, 0.93, 0.2531, 0.93, 0.2531, 0.0651, 0.3483, 0.93, 0.3483, 1.0, 0.2531, 1.0, 0.2531, 0.93, 0.2481, 1.0, 0.2531, 1.0, 0.2531, 0.0, 0.2481, 0.0, 0.4486, 0.0, 0.4486, 0.0651, 0.3533, 0.0651, 0.3533, 0.0, 0.4486, 0.0651, 0.4486, 0.93, 0.3533, 0.93, 0.3533, 0.0651, 0.4486, 0.93, 0.4486, 1.0, 0.3533, 1.0, 0.3533, 0.93, 0.3483, 1.0, 0.3533, 1.0, 0.3533, 0.0, 0.3483, 0.0, 0.5489, 0.0, 0.5489, 0.0651, 0.4536, 0.0651, 0.4536, 0.0, 0.5489, 0.0651, 0.5489, 0.93, 0.4536, 0.93, 0.4536, 0.0651, 0.5489, 0.93, 0.5489, 1.0, 0.4536, 1.0, 0.4536, 0.93, 0.4486, 1.0, 0.4536, 1.0, 0.4536, 0.0, 0.4486, 0.0, 0.6492, 0.0, 0.6492, 0.0651, 0.5539, 0.0651, 0.5539, 0.0, 0.6492, 0.0651, 0.6492, 0.93, 0.5539, 0.93, 0.5539, 0.0651, 0.6492, 0.93, 0.6492, 1.0, 0.5539, 1.0, 0.5539, 0.93, 0.5489, 1.0, 0.5539, 1.0, 0.5539, 0.0, 0.5489, 0.0, 0.7494, 0.0, 0.7494, 0.0651, 0.6542, 0.0651, 0.6542, 0.0, 0.7494, 0.0651, 0.7494, 0.93, 0.6542, 0.93, 0.6542, 0.0651, 0.7494, 0.93, 0.7494, 1.0, 0.6542, 1.0, 0.6542, 0.93, 0.6492, 1.0, 0.6542, 1.0, 0.6542, 0.0, 0.6492, 0.0, 0.8497, 0.0, 0.8497, 0.0651, 0.7545, 0.0651, 0.7545, 0.0, 0.8497, 0.0651, 0.8497, 0.93, 0.7545, 0.93, 0.7545, 0.0651, 0.8497, 0.93, 0.8497, 1.0, 0.7545, 1.0, 0.7545, 0.93, 0.7494, 1.0, 0.7545, 1.0, 0.7545, 0.0, 0.7494, 0.0, 0.95, 0.0, 0.95, 0.0651, 0.8547, 0.0651, 0.8547, 0.0, 0.95, 0.0651, 0.95, 0.93, 0.8547, 0.93, 0.8547, 0.0651, 0.8497, 1.0, 0.8547, 1.0, 0.8547, 0.0, 0.8497, 0.0, 0.95, 0.93, 0.95, 1.0, 0.8547, 1.0, 0.8547, 0.93, 0.8547, 0.93, 0.8547, 1.0, 0.8497, 1.0, 0.8497, 0.93, 0.7545, 0.93, 0.7545, 1.0, 0.7494, 1.0, 0.7494, 0.93, 0.1528, 0.93, 0.1528, 1.0, 0.1478, 1.0, 0.1478, 0.93, 0.6542, 0.93, 0.6542, 1.0, 0.6492, 1.0, 0.6492, 0.93, 0.2531, 0.93, 0.2531, 1.0, 0.2481, 1.0, 0.2481, 0.93, 0.3533, 0.93, 0.3533, 1.0, 0.3483, 1.0, 0.3483, 0.93, 0.4536, 0.93, 0.4536, 1.0, 0.4486, 1.0, 0.4486, 0.93, 0.5539, 0.93, 0.5539, 1.0, 0.5489, 1.0, 0.5489, 0.93, 0.8547, 0.0, 0.8547, 0.0651, 0.8497, 0.0651, 0.8497, 0.0, 0.7545, 0.0, 0.7545, 0.0651, 0.7494, 0.0651, 0.7494, 0.0, 0.1528, 0.0, 0.1528, 0.0651, 0.1478, 0.0651, 0.1478, 0.0, 0.6542, 0.0, 0.6542, 0.0651, 0.6492, 0.0651, 0.6492, 0.0, 0.2531, 0.0, 0.2531, 0.0651, 0.2481, 0.0651, 0.2481, 0.0, 0.3533, 0.0, 0.3533, 0.0651, 0.3483, 0.0651, 0.3483, 0.0, 0.4536, 0.0, 0.4536, 0.0651, 0.4486, 0.0651, 0.4486, 0.0, 0.5539, 0.0, 0.5539, 0.0651, 0.5489, 0.0651, 0.5489, 0.0, 0.4486, 0.0, 0.4536, 0.0, 0.4536, 0.0, 0.4486, 0.0, 0.1478, 1.0, 0.1478, 0.93, 0.1478, 0.93, 0.1478, 1.0, 0.1528, 0.93, 0.1528, 1.0, 0.1528, 1.0, 0.1528, 0.93, 0.3533, 0.0651, 0.3483, 0.0651, 0.3483, 0.0651, 0.3533, 0.0651, 0.8547, 0.0, 0.8547, 0.0651, 0.8547, 0.0651, 0.8547, 0.0, 0.2481, 1.0, 0.2481, 0.93, 0.2481, 0.93, 0.2481, 1.0, 0.4536, 0.0651, 0.4486, 0.0651, 0.4486, 0.0651, 0.4536, 0.0651, 0.5489, 0.93, 0.5539, 0.93, 0.5539, 0.93, 0.5489, 0.93, 0.3483, 1.0, 0.3483, 0.93, 0.3483, 0.93, 0.3483, 1.0, 0.2481, 0.0, 0.2531, 0.0, 0.2531, 0.0, 0.2481, 0.0, 0.5539, 0.0651, 0.5489, 0.0651, 0.5489, 0.0651, 0.5539, 0.0651, 0.8547, 1.0, 0.8497, 1.0, 0.8497, 1.0, 0.8547, 1.0, 0.4486, 0.93, 0.4536, 0.93, 0.4536, 0.93, 0.4486, 0.93, 0.6542, 0.0, 0.6542, 0.0651, 0.6542, 0.0651, 0.6542, 0.0, 0.4486, 1.0, 0.4486, 0.93, 0.4486, 0.93, 0.4486, 1.0, 0.7545, 1.0, 0.7494, 1.0, 0.7494, 1.0, 0.7545, 1.0, 0.3483, 0.93, 0.3533, 0.93, 0.3533, 0.93, 0.3483, 0.93, 0.5489, 1.0, 0.5489, 0.93, 0.5489, 0.93, 0.5489, 1.0, 0.6542, 1.0, 0.6492, 1.0, 0.6492, 1.0, 0.6542, 1.0, 0.2481, 0.93, 0.2531, 0.93, 0.2531, 0.93, 0.2481, 0.93, 0.4536, 0.0, 0.4536, 0.0651, 0.4536, 0.0651, 0.4536, 0.0, 0.6492, 1.0, 0.6492, 0.93, 0.6492, 0.93, 0.6492, 1.0, 0.5539, 1.0, 0.5489, 1.0, 0.5489, 1.0, 0.5539, 1.0, 0.8547, 0.93, 0.8547, 1.0, 0.8547, 1.0, 0.8547, 0.93, 0.6492, 0.93, 0.6542, 0.93, 0.6542, 0.93, 0.6492, 0.93, 0.6542, 0.93, 0.6542, 1.0, 0.6542, 1.0, 0.6542, 0.93, 0.7494, 1.0, 0.7494, 0.93, 0.7494, 0.93, 0.7494, 1.0, 0.4536, 1.0, 0.4486, 1.0, 0.4486, 1.0, 0.4536, 1.0, 0.8497, 1.0, 0.8497, 0.93, 0.8497, 0.93, 0.8497, 1.0, 0.2531, 0.0, 0.2531, 0.0651, 0.2531, 0.0651, 0.2531, 0.0, 0.3533, 1.0, 0.3483, 1.0, 0.3483, 1.0, 0.3533, 1.0, 0.1478, 0.93, 0.1528, 0.93, 0.1528, 0.93, 0.1478, 0.93, 0.4536, 0.93, 0.4536, 1.0, 0.4536, 1.0, 0.4536, 0.93, 0.2531, 1.0, 0.2481, 1.0, 0.2481, 1.0, 0.2531, 1.0, 0.7494, 0.93, 0.7545, 0.93, 0.7545, 0.93, 0.7494, 0.93, 0.1528, 1.0, 0.1478, 1.0, 0.1478, 1.0, 0.1528, 1.0, 0.8497, 0.93, 0.8547, 0.93, 0.8547, 0.93, 0.8497, 0.93, 0.7494, 0.0, 0.7545, 0.0, 0.7545, 0.0, 0.7494, 0.0, 0.2531, 0.93, 0.2531, 1.0, 0.2531, 1.0, 0.2531, 0.93, 0.5489, 0.0, 0.5539, 0.0, 0.5539, 0.0, 0.5489, 0.0, 0.1478, 0.0651, 0.1478, 0.0, 0.1478, 0.0, 0.1478, 0.0651, 0.2481, 0.0651, 0.2481, 0.0, 0.2481, 0.0, 0.2481, 0.0651, 0.3483, 0.0, 0.3533, 0.0, 0.3533, 0.0, 0.3483, 0.0, 0.3483, 0.0651, 0.3483, 0.0, 0.3483, 0.0, 0.3483, 0.0651, 0.7545, 0.0, 0.7545, 0.0651, 0.7545, 0.0651, 0.7545, 0.0, 0.4486, 0.0651, 0.4486, 0.0, 0.4486, 0.0, 0.4486, 0.0651, 0.1478, 0.0, 0.1528, 0.0, 0.1528, 0.0, 0.1478, 0.0, 0.5489, 0.0651, 0.5489, 0.0, 0.5489, 0.0, 0.5489, 0.0651, 0.0, 0.0, 0.2, 0.0, 0.2, 1.0, 0.0, 1.0, 0.05251, 1.0, 0.05251, 1.0, 0.1478, 1.0, 0.1478, 1.0, 0.1478, 1.0, 0.1478, 1.0, 0.1528, 1.0, 0.1528, 1.0, 0.1528, 1.0, 0.1528, 1.0, 0.2481, 1.0, 0.2481, 1.0, 0.2481, 1.0, 0.2481, 1.0, 0.2531, 1.0, 0.2531, 1.0, 0.3483, 1.0, 0.3483, 1.0, 0.3533, 1.0, 0.3533, 1.0, 0.4486, 1.0, 0.4486, 1.0, 0.4536, 1.0, 0.4536, 1.0, 0.5489, 1.0, 0.5489, 1.0, 0.5539, 1.0, 0.5539, 1.0, 0.6492, 1.0, 0.6492, 1.0, 0.6542, 1.0, 0.6542, 1.0, 0.7494, 1.0, 0.7494, 1.0, 0.7545, 1.0, 0.7545, 1.0, 0.8497, 1.0, 0.8497, 1.0, 0.8547, 1.0, 0.8547, 1.0, 0.2531, 1.0, 0.2531, 1.0, 0.3483, 1.0, 0.3483, 1.0, 0.3533, 1.0, 0.3533, 1.0, 0.4486, 1.0, 0.4486, 1.0, 0.4536, 1.0, 0.4536, 1.0, 0.5489, 1.0, 0.5489, 1.0, 0.5539, 1.0, 0.5539, 1.0, 0.6492, 1.0, 0.6492, 1.0, 0.6542, 1.0, 0.6542, 1.0, 0.7494, 1.0, 0.7494, 1.0, 0.7545, 1.0, 0.7545, 1.0, 0.8497, 1.0, 0.8497, 1.0, 0.95, 1.0, 0.95, 1.0, 0.8547, 1.0, 0.8547, 1.0, 0.95, 0.0, 0.95, 0.0, 0.8547, 0.0, 0.8547, 0.0, 0.8547, 0.0, 0.8547, 0.0, 0.8497, 0.0, 0.8497, 0.0, 0.8497, 0.0, 0.8497, 0.0, 0.7545, 0.0, 0.7545, 0.0, 0.7545, 0.0, 0.7545, 0.0, 0.7494, 0.0, 0.7494, 0.0, 0.7494, 0.0, 0.7494, 0.0, 0.6542, 0.0, 0.6542, 0.0, 0.6542, 0.0, 0.6542, 0.0, 0.6492, 0.0, 0.6492, 0.0, 0.6492, 0.0, 0.6492, 0.0, 0.5539, 0.0, 0.5539, 0.0, 0.5539, 0.0, 0.5539, 0.0, 0.5489, 0.0, 0.5489, 0.0, 0.5489, 0.0, 0.5489, 0.0, 0.4536, 0.0, 0.4536, 0.0, 0.4536, 0.0, 0.4536, 0.0, 0.4486, 0.0, 0.4486, 0.0, 0.4486, 0.0, 0.4486, 0.0, 0.3533, 0.0, 0.3533, 0.0, 0.3533, 0.0, 0.3533, 0.0, 0.3483, 0.0, 0.3483, 0.0, 0.3483, 0.0, 0.3483, 0.0, 0.2531, 0.0, 0.2531, 0.0, 0.2531, 0.0, 0.2531, 0.0, 0.2481, 0.0, 0.2481, 0.0, 0.2481, 0.0, 0.2481, 0.0, 0.1528, 0.0, 0.1528, 0.0, 0.1528, 0.0, 0.1528, 0.0, 0.1478, 0.0, 0.1478, 0.0, 0.1478, 0.0, 0.1478, 0.0, 0.05251, 0.0, 0.05251, 0.0, 0.0, 0.0, 0.0, 1.0, 0.0, 1.0, 0.0, 0.0, 1.0, 1.0, 1.0, 0.0, 1.0, 0.0, 1.0, 1.0, 0.0, 0.0, 0.0, 1.0, 0.0, 1.0, 0.0, 0.0, 1.0, 1.0, 1.0, 0.0, 1.0, 0.0, 1.0, 1.0, 0.75, 0.6667, 0.75, 1.0, 1.0, 1.0, 1.0, 0.6667, 0.6667, 0.75, 0.6667, 1.0, 1.0, 1.0, 1.0, 0.75, 0.75, 0.6667, 0.75, 1.0, 1.0, 1.0, 1.0, 0.6667, 0.75, 0.6667, 1.0, 0.6667, 1.0, 1.0, 0.75, 1.0, 1.0, 0.6667, 1.0, 1.0, 1.0, 1.0, 1.0, 0.6667, 0.0, 0.3333, 0.0, 0.0, 0.0, 0.0, 0.0, 0.3333, 0.25, 1.0, 0.0, 1.0, 0.0, 1.0, 0.25, 1.0, 0.75, 0.0, 1.0, 0.0, 1.0, 0.0, 0.75, 0.0, 0.6667, 0.75, 1.0, 0.75, 1.0, 1.0, 0.6667, 1.0, 1.0, 0.75, 1.0, 1.0, 1.0, 1.0, 1.0, 0.75, 0.0, 0.25, 0.0, 0.0, 0.0, 0.0, 0.0, 0.25, 0.3333, 1.0, 0.0, 1.0, 0.0, 1.0, 0.3333, 1.0, 0.6667, 0.0, 1.0, 0.0, 1.0, 0.0, 0.6667, 0.0, 0.75, 0.6667, 1.0, 0.6667, 1.0, 1.0, 0.75, 1.0, 0.25, 1.0, 0.0, 1.0, 0.0, 1.0, 0.25, 1.0, 0.75, 0.0, 1.0, 0.0, 1.0, 0.0, 0.75, 0.0, 1.0, 0.6667, 1.0, 1.0, 1.0, 1.0, 1.0, 0.6667, 0.0, 0.3333, 0.0, 0.0, 0.0, 0.0, 0.0, 0.3333, 0.0, 0.0, 0.25, 0.0, 0.25, 0.0, 0.0, 0.0, 0.25, 0.0, 0.5, 0.0, 0.5, 0.0, 0.25, 0.0, 0.5, 0.0, 0.75, 0.0, 0.75, 0.0, 0.5, 0.0, 1.0, 1.0, 0.75, 1.0, 0.75, 1.0, 1.0, 1.0, 0.75, 1.0, 0.5, 1.0, 0.5, 1.0, 0.75, 1.0, 0.5, 1.0, 0.25, 1.0, 0.25, 1.0, 0.5, 1.0, 0.0, 0.6667, 0.25, 0.6667, 0.25, 1.0, 0.0, 1.0, 0.25, 0.6667, 0.5, 0.6667, 0.5, 1.0, 0.25, 1.0, 0.5, 0.6667, 0.75, 0.6667, 0.75, 1.0, 0.5, 1.0, 0.0, 0.6667, 0.0, 1.0, 0.25, 1.0, 0.25, 0.6667, 0.25, 0.6667, 0.25, 1.0, 0.5, 1.0, 0.5, 0.6667, 0.5, 0.6667, 0.5, 1.0, 0.75, 1.0, 0.75, 0.6667, 0.5, 0.0, 0.5, 0.3333, 0.75, 0.3333, 0.75, 0.0, 0.5, 0.3333, 0.5, 0.6667, 0.75, 0.6667, 0.75, 0.3333, 0.25, 0.0, 0.25, 0.3333, 0.5, 0.3333, 0.5, 0.0, 0.25, 0.3333, 0.25, 0.6667, 0.5, 0.6667, 0.5, 0.3333, 0.0, 0.0, 0.0, 0.3333, 0.25, 0.3333, 0.25, 0.0, 0.0, 0.3333, 0.0, 0.6667, 0.25, 0.6667, 0.25, 0.3333, 0.5, 0.0, 0.75, 0.0, 0.75, 0.3333, 0.5, 0.3333, 0.5, 0.3333, 0.75, 0.3333, 0.75, 0.6667, 0.5, 0.6667, 0.25, 0.0, 0.5, 0.0, 0.5, 0.3333, 0.25, 0.3333, 0.25, 0.3333, 0.5, 0.3333, 0.5, 0.6667, 0.25, 0.6667, 0.0, 0.0, 0.25, 0.0, 0.25, 0.3333, 0.0, 0.3333, 0.0, 0.3333, 0.25, 0.3333, 0.25, 0.6667, 0.0, 0.6667, 0.0, 1.0, 0.0, 0.6667, 0.0, 0.6667, 0.0, 1.0, 0.0, 0.6667, 0.0, 0.3333, 0.0, 0.3333, 0.0, 0.6667, 1.0, 0.0, 1.0, 0.3333, 1.0, 0.3333, 1.0, 0.0, 1.0, 0.3333, 1.0, 0.6667, 1.0, 0.6667, 1.0, 0.3333, 0.75, 0.0, 1.0, 0.0, 1.0, 0.3333, 0.75, 0.3333, 0.75, 0.3333, 1.0, 0.3333, 1.0, 0.6667, 0.75, 0.6667, 0.75, 0.0, 0.75, 0.3333, 1.0, 0.3333, 1.0, 0.0, 0.75, 0.3333, 0.75, 0.6667, 1.0, 0.6667, 1.0, 0.3333, 0.0, 0.0, 0.25, 0.0, 0.25, 0.0, 0.0, 0.0, 0.25, 0.0, 0.5, 0.0, 0.5, 0.0, 0.25, 0.0, 0.5, 0.0, 0.75, 0.0, 0.75, 0.0, 0.5, 0.0, 1.0, 1.0, 0.75, 1.0, 0.75, 1.0, 1.0, 1.0, 0.75, 1.0, 0.5, 1.0, 0.5, 1.0, 0.75, 1.0, 0.5, 1.0, 0.25, 1.0, 0.25, 1.0, 0.5, 1.0, 0.0, 0.6667, 0.25, 0.6667, 0.25, 1.0, 0.0, 1.0, 0.25, 0.6667, 0.5, 0.6667, 0.5, 1.0, 0.25, 1.0, 0.5, 0.6667, 0.75, 0.6667, 0.75, 1.0, 0.5, 1.0, 0.0, 0.6667, 0.0, 1.0, 0.25, 1.0, 0.25, 0.6667, 0.25, 0.6667, 0.25, 1.0, 0.5, 1.0, 0.5, 0.6667, 0.5, 0.6667, 0.5, 1.0, 0.75, 1.0, 0.75, 0.6667, 0.5, 0.0, 0.5, 0.3333, 0.75, 0.3333, 0.75, 0.0, 0.5, 0.3333, 0.5, 0.6667, 0.75, 0.6667, 0.75, 0.3333, 0.25, 0.0, 0.25, 0.3333, 0.5, 0.3333, 0.5, 0.0, 0.25, 0.3333, 0.25, 0.6667, 0.5, 0.6667, 0.5, 0.3333, 0.0, 0.0, 0.0, 0.3333, 0.25, 0.3333, 0.25, 0.0, 0.0, 0.3333, 0.0, 0.6667, 0.25, 0.6667, 0.25, 0.3333, 0.5, 0.0, 0.75, 0.0, 0.75, 0.3333, 0.5, 0.3333, 0.5, 0.3333, 0.75, 0.3333, 0.75, 0.6667, 0.5, 0.6667, 0.25, 0.0, 0.5, 0.0, 0.5, 0.3333, 0.25, 0.3333, 0.25, 0.3333, 0.5, 0.3333, 0.5, 0.6667, 0.25, 0.6667, 0.0, 0.0, 0.25, 0.0, 0.25, 0.3333, 0.0, 0.3333, 0.0, 0.3333, 0.25, 0.3333, 0.25, 0.6667, 0.0, 0.6667, 0.0, 1.0, 0.0, 0.6667, 0.0, 0.6667, 0.0, 1.0, 0.0, 0.6667, 0.0, 0.3333, 0.0, 0.3333, 0.0, 0.6667, 1.0, 0.0, 1.0, 0.3333, 1.0, 0.3333, 1.0, 0.0, 1.0, 0.3333, 1.0, 0.6667, 1.0, 0.6667, 1.0, 0.3333, 0.75, 0.0, 1.0, 0.0, 1.0, 0.3333, 0.75, 0.3333, 0.75, 0.3333, 1.0, 0.3333, 1.0, 0.6667, 0.75, 0.6667, 0.75, 0.0, 0.75, 0.3333, 1.0, 0.3333, 1.0, 0.0, 0.75, 0.3333, 0.75, 0.6667, 1.0, 0.6667, 1.0, 0.3333, 0.0, 1.0, 0.0, 0.75, 0.0, 0.75, 0.0, 1.0, 0.0, 0.75, 0.0, 0.5, 0.0, 0.5, 0.0, 0.75, 0.0, 0.5, 0.0, 0.25, 0.0, 0.25, 0.0, 0.5, 1.0, 0.0, 1.0, 0.25, 1.0, 0.25, 1.0, 0.0, 1.0, 0.25, 1.0, 0.5, 1.0, 0.5, 1.0, 0.25, 1.0, 0.5, 1.0, 0.75, 1.0, 0.75, 1.0, 0.5, 0.6667, 0.0, 1.0, 0.0, 1.0, 0.25, 0.6667, 0.25, 0.6667, 0.25, 1.0, 0.25, 1.0, 0.5, 0.6667, 0.5, 0.6667, 0.5, 1.0, 0.5, 1.0, 0.75, 0.6667, 0.75, 0.6667, 0.0, 0.6667, 0.25, 1.0, 0.25, 1.0, 0.0, 0.6667, 0.25, 0.6667, 0.5, 1.0, 0.5, 1.0, 0.25, 0.6667, 0.5, 0.6667, 0.75, 1.0, 0.75, 1.0, 0.5, 0.0, 0.5, 0.0, 0.75, 0.3333, 0.75, 0.3333, 0.5, 0.3333, 0.5, 0.3333, 0.75, 0.6667, 0.75, 0.6667, 0.5, 0.0, 0.25, 0.0, 0.5, 0.3333, 0.5, 0.3333, 0.25, 0.3333, 0.25, 0.3333, 0.5, 0.6667, 0.5, 0.6667, 0.25, 0.0, 0.0, 0.0, 0.25, 0.3333, 0.25, 0.3333, 0.0, 0.3333, 0.0, 0.3333, 0.25, 0.6667, 0.25, 0.6667, 0.0, 0.0, 0.5, 0.3333, 0.5, 0.3333, 0.75, 0.0, 0.75, 0.3333, 0.5, 0.6667, 0.5, 0.6667, 0.75, 0.3333, 0.75, 0.0, 0.25, 0.3333, 0.25, 0.3333, 0.5, 0.0, 0.5, 0.3333, 0.25, 0.6667, 0.25, 0.6667, 0.5, 0.3333, 0.5, 0.0, 0.0, 0.3333, 0.0, 0.3333, 0.25, 0.0, 0.25, 0.3333, 0.0, 0.6667, 0.0, 0.6667, 0.25, 0.3333, 0.25, 0.0, 0.0, 0.3333, 0.0, 0.3333, 0.0, 0.0, 0.0, 0.3333, 0.0, 0.6667, 0.0, 0.6667, 0.0, 0.3333, 0.0, 1.0, 1.0, 0.6667, 1.0, 0.6667, 1.0, 1.0, 1.0, 0.6667, 1.0, 0.3333, 1.0, 0.3333, 1.0, 0.6667, 1.0, 0.0, 0.75, 0.3333, 0.75, 0.3333, 1.0, 0.0, 1.0, 0.3333, 0.75, 0.6667, 0.75, 0.6667, 1.0, 0.3333, 1.0, 0.0, 0.75, 0.0, 1.0, 0.3333, 1.0, 0.3333, 0.75, 0.3333, 0.75, 0.3333, 1.0, 0.6667, 1.0, 0.6667, 0.75, 0.8, 0.5, 0.8, 1.0, 1.0, 1.0, 1.0, 0.5, 0.8333, 0.6667, 0.8333, 1.0, 1.0, 1.0, 1.0, 0.6667, 0.8333, 0.6667, 1.0, 0.6667, 1.0, 1.0, 0.8333, 1.0, 0.1667, 1.0, 0.0, 1.0, 0.0, 1.0, 0.1667, 1.0, 0.8333, 0.0, 1.0, 0.0, 1.0, 0.0, 0.8333, 0.0, 1.0, 0.6667, 1.0, 1.0, 1.0, 1.0, 1.0, 0.6667, 0.0, 0.3333, 0.0, 0.0, 0.0, 0.0, 0.0, 0.3333, 0.8, 0.5, 1.0, 0.5, 1.0, 1.0, 0.8, 1.0, 0.2, 1.0, 0.0, 1.0, 0.0, 1.0, 0.2, 1.0, 0.8, 0.0, 1.0, 0.0, 1.0, 0.0, 0.8, 0.0, 1.0, 0.5, 1.0, 1.0, 1.0, 1.0, 1.0, 0.5, 0.0, 0.5, 0.0, 0.0, 0.0, 0.0, 0.0, 0.5, 0.0, 0.0, 0.2, 0.0, 0.2, 0.0, 0.0, 0.0, 0.2, 0.0, 0.4, 0.0, 0.4, 0.0, 0.2, 0.0, 0.4, 0.0, 0.6, 0.0, 0.6, 0.0, 0.4, 0.0, 0.6, 0.0, 0.8, 0.0, 0.8, 0.0, 0.6, 0.0, 1.0, 1.0, 0.8, 1.0, 0.8, 1.0, 1.0, 1.0, 0.8, 1.0, 0.6, 1.0, 0.6, 1.0, 0.8, 1.0, 0.6, 1.0, 0.4, 1.0, 0.4, 1.0, 0.6, 1.0, 0.4, 1.0, 0.2, 1.0, 0.2, 1.0, 0.4, 1.0, 0.0, 0.5, 0.2, 0.5, 0.2, 1.0, 0.0, 1.0, 0.2, 0.5, 0.4, 0.5, 0.4, 1.0, 0.2, 1.0, 0.4, 0.5, 0.6, 0.5, 0.6, 1.0, 0.4, 1.0, 0.6, 0.5, 0.8, 0.5, 0.8, 1.0, 0.6, 1.0, 0.0, 0.5, 0.0, 1.0, 0.2, 1.0, 0.2, 0.5, 0.2, 0.5, 0.2, 1.0, 0.4, 1.0, 0.4, 0.5, 0.4, 0.5, 0.4, 1.0, 0.6, 1.0, 0.6, 0.5, 0.6, 0.5, 0.6, 1.0, 0.8, 1.0, 0.8, 0.5, 0.6, 0.0, 0.6, 0.5, 0.8, 0.5, 0.8, 0.0, 0.4, 0.0, 0.4, 0.5, 0.6, 0.5, 0.6, 0.0, 0.2, 0.0, 0.2, 0.5, 0.4, 0.5, 0.4, 0.0, 0.0, 0.0, 0.0, 0.5, 0.2, 0.5, 0.2, 0.0, 0.6, 0.0, 0.8, 0.0, 0.8, 0.5, 0.6, 0.5, 0.4, 0.0, 0.6, 0.0, 0.6, 0.5, 0.4, 0.5, 0.2, 0.0, 0.4, 0.0, 0.4, 0.5, 0.2, 0.5, 0.0, 0.0, 0.2, 0.0, 0.2, 0.5, 0.0, 0.5, 0.0, 1.0, 0.0, 0.5, 0.0, 0.5, 0.0, 1.0, 1.0, 0.0, 1.0, 0.5, 1.0, 0.5, 1.0, 0.0, 0.8, 0.0, 1.0, 0.0, 1.0, 0.5, 0.8, 0.5, 0.8, 0.0, 0.8, 0.5, 1.0, 0.5, 1.0, 0.0, 0.0, 0.0, 0.1667, 0.0, 0.1667, 0.0, 0.0, 0.0, 0.1667, 0.0, 0.3333, 0.0, 0.3333, 0.0, 0.1667, 0.0, 0.3333, 0.0, 0.5, 0.0, 0.5, 0.0, 0.3333, 0.0, 0.5, 0.0, 0.6667, 0.0, 0.6667, 0.0, 0.5, 0.0, 0.6667, 0.0, 0.8333, 0.0, 0.8333, 0.0, 0.6667, 0.0, 1.0, 1.0, 0.8333, 1.0, 0.8333, 1.0, 1.0, 1.0, 0.8333, 1.0, 0.6667, 1.0, 0.6667, 1.0, 0.8333, 1.0, 0.6667, 1.0, 0.5, 1.0, 0.5, 1.0, 0.6667, 1.0, 0.5, 1.0, 0.3333, 1.0, 0.3333, 1.0, 0.5, 1.0, 0.3333, 1.0, 0.1667, 1.0, 0.1667, 1.0, 0.3333, 1.0, 0.0, 0.6667, 0.1667, 0.6667, 0.1667, 1.0, 0.0, 1.0, 0.1667, 0.6667, 0.3333, 0.6667, 0.3333, 1.0, 0.1667, 1.0, 0.3333, 0.6667, 0.5, 0.6667, 0.5, 1.0, 0.3333, 1.0, 0.5, 0.6667, 0.6667, 0.6667, 0.6667, 1.0, 0.5, 1.0, 0.6667, 0.6667, 0.8333, 0.6667, 0.8333, 1.0, 0.6667, 1.0, 0.0, 0.6667, 0.0, 1.0, 0.1667, 1.0, 0.1667, 0.6667, 0.1667, 0.6667, 0.1667, 1.0, 0.3333, 1.0, 0.3333, 0.6667, 0.3333, 0.6667, 0.3333, 1.0, 0.5, 1.0, 0.5, 0.6667, 0.5, 0.6667, 0.5, 1.0, 0.6667, 1.0, 0.6667, 0.6667, 0.6667, 0.6667, 0.6667, 1.0, 0.8333, 1.0, 0.8333, 0.6667, 0.6667, 0.0, 0.6667, 0.3333, 0.8333, 0.3333, 0.8333, 0.0, 0.6667, 0.3333, 0.6667, 0.6667, 0.8333, 0.6667, 0.8333, 0.3333, 0.5, 0.0, 0.5, 0.3333, 0.6667, 0.3333, 0.6667, 0.0, 0.5, 0.3333, 0.5, 0.6667, 0.6667, 0.6667, 0.6667, 0.3333, 0.3333, 0.0, 0.3333, 0.3333, 0.5, 0.3333, 0.5, 0.0, 0.3333, 0.3333, 0.3333, 0.6667, 0.5, 0.6667, 0.5, 0.3333, 0.1667, 0.0, 0.1667, 0.3333, 0.3333, 0.3333, 0.3333, 0.0, 0.1667, 0.3333, 0.1667, 0.6667, 0.3333, 0.6667, 0.3333, 0.3333, 0.0, 0.0, 0.0, 0.3333, 0.1667, 0.3333, 0.1667, 0.0, 0.0, 0.3333, 0.0, 0.6667, 0.1667, 0.6667, 0.1667, 0.3333, 0.6667, 0.0, 0.8333, 0.0, 0.8333, 0.3333, 0.6667, 0.3333, 0.6667, 0.3333, 0.8333, 0.3333, 0.8333, 0.6667, 0.6667, 0.6667, 0.5, 0.0, 0.6667, 0.0, 0.6667, 0.3333, 0.5, 0.3333, 0.5, 0.3333, 0.6667, 0.3333, 0.6667, 0.6667, 0.5, 0.6667, 0.3333, 0.0, 0.5, 0.0, 0.5, 0.3333, 0.3333, 0.3333, 0.3333, 0.3333, 0.5, 0.3333, 0.5, 0.6667, 0.3333, 0.6667, 0.1667, 0.0, 0.3333, 0.0, 0.3333, 0.3333, 0.1667, 0.3333, 0.1667, 0.3333, 0.3333, 0.3333, 0.3333, 0.6667, 0.1667, 0.6667, 0.0, 0.0, 0.1667, 0.0, 0.1667, 0.3333, 0.0, 0.3333, 0.0, 0.3333, 0.1667, 0.3333, 0.1667, 0.6667, 0.0, 0.6667, 0.0, 1.0, 0.0, 0.6667, 0.0, 0.6667, 0.0, 1.0, 0.0, 0.6667, 0.0, 0.3333, 0.0, 0.3333, 0.0, 0.6667, 1.0, 0.0, 1.0, 0.3333, 1.0, 0.3333, 1.0, 0.0, 1.0, 0.3333, 1.0, 0.6667, 1.0, 0.6667, 1.0, 0.3333, 0.8333, 0.0, 1.0, 0.0, 1.0, 0.3333, 0.8333, 0.3333, 0.8333, 0.3333, 1.0, 0.3333, 1.0, 0.6667, 0.8333, 0.6667, 0.8333, 0.0, 0.8333, 0.3333, 1.0, 0.3333, 1.0, 0.0, 0.8333, 0.3333, 0.8333, 0.6667, 1.0, 0.6667, 1.0, 0.3333, 0.75, 0.6667, 0.75, 1.0, 1.0, 1.0, 1.0, 0.6667, 0.75, 0.6667, 1.0, 0.6667, 1.0, 1.0, 0.75, 1.0, 0.25, 1.0, 0.0, 1.0, 0.0, 1.0, 0.25, 1.0, 0.75, 0.0, 1.0, 0.0, 1.0, 0.0, 0.75, 0.0, 1.0, 0.6667, 1.0, 1.0, 1.0, 1.0, 1.0, 0.6667, 0.0, 0.3333, 0.0, 0.0, 0.0, 0.0, 0.0, 0.3333, 0.0, 0.0, 0.25, 0.0, 0.25, 0.0, 0.0, 0.0, 0.25, 0.0, 0.5, 0.0, 0.5, 0.0, 0.25, 0.0, 0.5, 0.0, 0.75, 0.0, 0.75, 0.0, 0.5, 0.0, 1.0, 1.0, 0.75, 1.0, 0.75, 1.0, 1.0, 1.0, 0.75, 1.0, 0.5, 1.0, 0.5, 1.0, 0.75, 1.0, 0.5, 1.0, 0.25, 1.0, 0.25, 1.0, 0.5, 1.0, 0.0, 0.6667, 0.25, 0.6667, 0.25, 1.0, 0.0, 1.0, 0.25, 0.6667, 0.5, 0.6667, 0.5, 1.0, 0.25, 1.0, 0.5, 0.6667, 0.75, 0.6667, 0.75, 1.0, 0.5, 1.0, 0.0, 0.6667, 0.0, 1.0, 0.25, 1.0, 0.25, 0.6667, 0.25, 0.6667, 0.25, 1.0, 0.5, 1.0, 0.5, 0.6667, 0.5, 0.6667, 0.5, 1.0, 0.75, 1.0, 0.75, 0.6667, 0.5, 0.0, 0.5, 0.3333, 0.75, 0.3333, 0.75, 0.0, 0.5, 0.3333, 0.5, 0.6667, 0.75, 0.6667, 0.75, 0.3333, 0.25, 0.0, 0.25, 0.3333, 0.5, 0.3333, 0.5, 0.0, 0.25, 0.3333, 0.25, 0.6667, 0.5, 0.6667, 0.5, 0.3333, 0.0, 0.0, 0.0, 0.3333, 0.25, 0.3333, 0.25, 0.0, 0.0, 0.3333, 0.0, 0.6667, 0.25, 0.6667, 0.25, 0.3333, 0.5, 0.0, 0.75, 0.0, 0.75, 0.3333, 0.5, 0.3333, 0.5, 0.3333, 0.75, 0.3333, 0.75, 0.6667, 0.5, 0.6667, 0.25, 0.0, 0.5, 0.0, 0.5, 0.3333, 0.25, 0.3333, 0.25, 0.3333, 0.5, 0.3333, 0.5, 0.6667, 0.25, 0.6667, 0.0, 0.0, 0.25, 0.0, 0.25, 0.3333, 0.0, 0.3333, 0.0, 0.3333, 0.25, 0.3333, 0.25, 0.6667, 0.0, 0.6667, 0.0, 1.0, 0.0, 0.6667, 0.0, 0.6667, 0.0, 1.0, 0.0, 0.6667, 0.0, 0.3333, 0.0, 0.3333, 0.0, 0.6667, 1.0, 0.0, 1.0, 0.3333, 1.0, 0.3333, 1.0, 0.0, 1.0, 0.3333, 1.0, 0.6667, 1.0, 0.6667, 1.0, 0.3333, 0.75, 0.0, 1.0, 0.0, 1.0, 0.3333, 0.75, 0.3333, 0.75, 0.3333, 1.0, 0.3333, 1.0, 0.6667, 0.75, 0.6667, 0.75, 0.0, 0.75, 0.3333, 1.0, 0.3333, 1.0, 0.0, 0.75, 0.3333, 0.75, 0.6667, 1.0, 0.6667, 1.0, 0.3333])
me_plane_001.materials.append(mat_marsnull)
me_plane_001.use_remesh_fix_poles = True
me_plane_001.use_remesh_preserve_attributes = False
me_plane_001.use_mirror_x = True
me_plane_001.update()

# ---- objects
ob_camera = bpy.data.objects.new('Camera', cam_camera)
ob_plane = bpy.data.objects.new('Plane', me_plane)
ob_pnte = bpy.data.objects.new('PNTE', me_plane_001)

# ---- transforms, parenting, visibility, modifiers, constraints
ob_camera.location = (7.359, -6.926, 4.958)
ob_camera.rotation_euler = (1.109, 0.0, 0.8149)
ob_camera.lock_rotations_4d = False
ob_camera.empty_display_type = 'ARROWS'
ob_camera.color = (0.0, 0.0, 0.0, 0.0)
ob_camera.display_type = 'WIRE'
ob_camera.lineart.crease_threshold = 0.0
ob_plane.location = (0.0, 0.0, 0.0)
ob_plane.scale = (0.1411, 1.405, 0.1411)
ob_plane.lineart.crease_threshold = 0.0
ob_pnte.location = (0.0, 0.0, 0.0)
ob_pnte.scale = (0.1008, 1.004, 0.1008)
ob_pnte.lineart.crease_threshold = 0.0
ob_pnte.use_mesh_mirror_x = True

# ---- collection membership
col_collection.objects.link(ob_camera)
col_collection.objects.link(ob_plane)
col_collection.objects.link(ob_pnte)

# ---- scene / render settings (as saved in the file)
scene.camera = ob_camera
scene.frame_start = 1; scene.frame_end = 250; scene.frame_set(0)
scene.render.engine = 'BLENDER_EEVEE_NEXT'
scene.cycles.use_denoising = False
scene.cycles.samples = 128
scene.cycles.sampling_pattern = 'TABULATED_SOBOL'
scene.cycles.use_adaptive_sampling = False
scene.cycles.use_light_tree = False
scene.view_settings.view_transform = 'Filmic'
bpy.context.view_layer.update()

# ---- added for rendering (the .blend has no usable light): sun
light_auto_sun = bpy.data.lights.new('AutoSun', 'SUN')
light_auto_sun.energy = 3.0
light_auto_sun.angle = 0.0523599
ob_auto_sun = bpy.data.objects.new('AutoSun', light_auto_sun)
scene.collection.objects.link(ob_auto_sun)
ob_auto_sun.rotation_euler = (0.872665, 0.174533, 0.523599)
bpy.context.view_layer.update()
